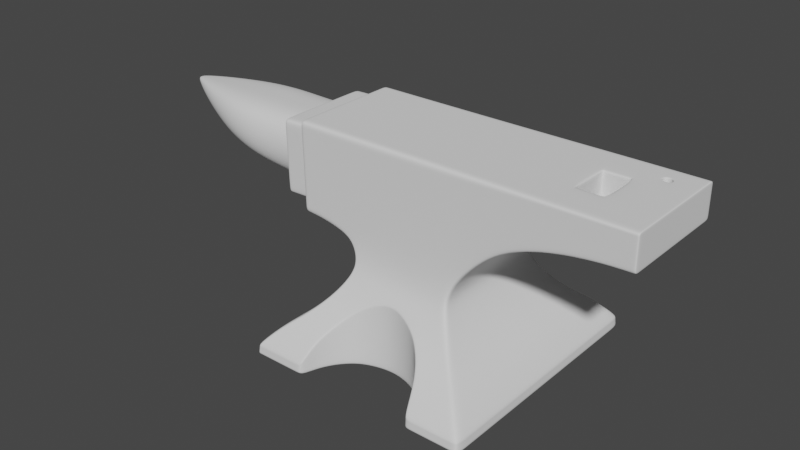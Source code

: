 # Source: ANVIL.blend  (saved by Blender 2.82.7; exported with 4.5.12 LTS)
import bpy
from mathutils import Matrix  # noqa: F401  (used for matrix-valued properties, if any)

bpy.ops.wm.read_factory_settings(use_empty=True)
scene = bpy.context.scene
scene.name = 'Scene'

# ---- collections
col_collection = bpy.data.collections.new('Collection'); scene.collection.children.link(col_collection)

# ---- world
world_world = bpy.data.worlds.new('World'); scene.world = world_world
world_world.use_nodes = True; world_world.node_tree.nodes.clear()
_N = world_world.node_tree.nodes; _L = world_world.node_tree.links
n0 = _N.new('ShaderNodeOutputWorld'); n0.name = 'World Output'; n0.location = (300, 300)
n1 = _N.new('ShaderNodeBackground'); n1.name = 'Background'; n1.location = (10, 300)
n1.inputs[0].default_value = (0.05088, 0.05088, 0.05088, 1.0)
_L.new(n1.outputs[0], n0.inputs[0])
n0.is_active_output = True
world_world.color = (0.05088, 0.05088, 0.05088)
world_world.use_sun_shadow = False
world_world.sun_shadow_jitter_overblur = 0.0

# ---- meshes
me_plane = bpy.data.meshes.new('Plane')
me_plane.from_pydata([(-1.081, -1.201, 0.4269), (1.081, -1.201, 0.4269), (-1.072, -1.192, 0.5403), (1.072, -1.192, 0.5403), (-0.5454, -0.5495, 1.456), (0.5642, -0.5495, 1.488), (0.4801, -0.5778, 1.308), (0.4929, -0.6134, 1.205), (0.5434, -0.6639, 1.103), (0.6104, -0.7309, 1.002), (0.6955, -0.816, 0.9001), (0.8014, -0.9219, 0.7985), (0.9318, -1.052, 0.697), (-0.9318, -1.052, 0.697), (-0.8014, -0.9219, 0.7985), (-0.6955, -0.816, 0.9001), (-0.6104, -0.7309, 1.002), (-0.5434, -0.6639, 1.103), (-0.4929, -0.6134, 1.205), (-0.4789, -0.5778, 1.309), (-1.078, -0.5495, 1.555), (-1.101, -0.5495, 2.392), (-0.7169, -0.5495, 1.507), (-0.8915, -0.5495, 1.542), (-0.7078, -0.5495, 2.392), (-0.8915, -0.5495, 2.392), (2.056, -0.5495, 2.067), (2.056, -0.5495, 2.392), (1.836, -0.5495, 2.06), (1.585, -0.5495, 2.034), (1.334, -0.5495, 1.985), (1.082, -0.5495, 1.905), (0.8313, -0.5495, 1.768), (0.8313, -0.5495, 2.392), (1.082, -0.5495, 2.392), (1.334, -0.5495, 2.392), (1.585, -0.5495, 2.392), (1.836, -0.5495, 2.392), (0.5167, -1.052, 0.4269), (0.4477, -0.9219, 0.4269), (0.3579, -0.816, 0.4269), (0.2422, -0.7309, 0.4269), (6.336e-05, -0.6654, 0.4269), (0.0, -0.6639, 1.103), (-0.3677, -0.816, 0.9001), (0.2422, -0.7309, 1.002), (-0.252, -0.7309, 1.002), (0.3579, -0.816, 0.9001), (-0.252, -0.7309, 0.4269), (-0.4575, -0.9219, 0.7985), (-0.3677, -0.816, 0.4269), (0.4477, -0.9219, 0.7985), (0.5167, -1.052, 0.697), (-0.5265, -1.052, 0.697), (-0.566, -1.201, 0.4269), (-0.5652, -1.192, 0.5401), (0.5562, -1.201, 0.4269), (0.5554, -1.192, 0.5401), (-0.5265, -1.052, 0.4269), (-0.4575, -0.9219, 0.4269), (-1.099, -0.5495, 2.324), (-0.7085, -0.5495, 2.32), (-0.8915, -0.5495, 2.322), (2.056, -0.5495, 2.358), (0.8313, -0.5495, 2.334), (1.082, -0.5495, 2.345), (1.334, -0.5495, 2.351), (1.585, -0.5495, 2.355), (1.836, -0.5495, 2.357), (-1.081, -1.046, 0.4269), (-1.072, -1.038, 0.5403), (-0.5454, -0.4704, 1.456), (0.9318, -0.9181, 0.697), (0.8014, -0.8065, 0.7985), (0.6955, -0.7158, 0.9001), (0.6104, -0.643, 1.002), (0.5434, -0.5857, 1.103), (0.4929, -0.5424, 1.205), (0.4801, -0.5119, 1.308), (-1.078, -0.4704, 1.555), (-1.101, -0.4704, 2.392), (-0.7078, -0.4704, 2.392), (-0.8915, -0.4704, 2.392), (0.8313, -0.4704, 1.768), (1.082, -0.4704, 1.905), (1.334, -0.4704, 1.985), (1.585, -0.4704, 2.034), (1.836, -0.4704, 2.06), (1.081, -1.046, 0.4269), (1.072, -1.038, 0.5403), (0.5642, -0.4704, 1.488), (-0.9318, -0.9181, 0.697), (-0.8014, -0.8065, 0.7985), (-0.6955, -0.7158, 0.9001), (-0.6104, -0.643, 1.002), (-0.5434, -0.5857, 1.103), (-0.4929, -0.5424, 1.205), (-0.4789, -0.5119, 1.309), (-0.7169, -0.4704, 1.507), (-0.8915, -0.4704, 1.542), (2.056, -0.4704, 2.067), (2.056, -0.4704, 2.392), (0.8313, -0.4704, 2.392), (1.082, -0.4704, 2.392), (1.334, -0.4704, 2.392), (1.585, -0.4704, 2.392), (1.836, -0.4704, 2.392), (0.4486, -0.8065, 0.4269), (0.5176, -0.9181, 0.4269), (0.2431, -0.643, 0.4269), (0.3588, -0.7158, 0.4269), (0.557, -1.046, 0.4269), (-0.4567, -0.8065, 0.4269), (-0.3669, -0.7158, 0.4269), (-0.5651, -1.046, 0.4269), (-0.5257, -0.9181, 0.4269), (0.0008947, -0.5869, 0.4269), (-0.2512, -0.643, 0.4269), (2.056, -0.4704, 2.358), (-1.099, -0.4704, 2.324), (-0.716, -0.5495, 1.596), (-0.8915, -0.5495, 1.627), (2.056, -0.5495, 2.115), (-1.08, -0.5495, 1.639), (0.8313, -0.5495, 1.851), (1.082, -0.5495, 1.972), (1.334, -0.5495, 2.042), (1.585, -0.5495, 2.085), (1.836, -0.5495, 2.109), (-1.08, -0.4704, 1.639), (2.056, -0.4704, 2.115), (-1.364, -0.4704, 2.316), (-1.345, -0.4704, 1.632), (-2.998, -0.03309, 2.216), (-3.013, -0.03309, 2.19), (-2.223, -0.4215, 1.8), (-1.147, -0.4704, 2.322), (-1.128, -0.4704, 1.638), (-1.335, -0.4704, 2.317), (-1.316, -0.4704, 1.633), (-1.396, -0.4215, 2.268), (-1.037, -0.5495, 1.552), (-1.055, -0.5495, 2.392), (-1.054, -0.5495, 2.323), (-1.055, -0.4704, 2.392), (-1.037, -0.4704, 1.552), (-1.039, -0.5495, 1.636), (1.081, -0.8735, 0.4269), (1.072, -0.8672, 0.5402), (0.5642, -0.3828, 1.488), (-0.9318, -0.7696, 0.697), (-0.8014, -0.6788, 0.7985), (-0.6955, -0.605, 0.9001), (-0.6104, -0.5457, 1.002), (-0.5434, -0.4991, 1.103), (-0.4929, -0.4639, 1.205), (-0.4789, -0.439, 1.309), (-0.7169, -0.3828, 1.507), (-0.8915, -0.3828, 1.542), (2.056, -0.3828, 2.067), (2.056, -0.3828, 2.392), (0.8313, -0.3828, 2.392), (1.082, -0.3828, 2.392), (1.334, -0.3828, 2.392), (1.585, -0.3828, 2.392), (1.836, -0.3828, 2.392), (0.4495, -0.6788, 0.4269), (0.244, -0.5457, 0.4269), (-0.4557, -0.6788, 0.4269), (-0.5642, -0.8735, 0.4269), (0.001814, -0.5001, 0.4269), (-0.2503, -0.5457, 0.4269), (-1.099, -0.3828, 2.324), (-1.081, -0.8735, 0.4269), (-1.072, -0.8672, 0.5402), (-0.5454, -0.3828, 1.456), (0.9318, -0.7696, 0.697), (0.8014, -0.6788, 0.7985), (0.6955, -0.605, 0.9001), (0.6104, -0.5457, 1.002), (0.5434, -0.4991, 1.103), (0.4929, -0.4639, 1.205), (0.4801, -0.439, 1.308), (-1.078, -0.3828, 1.555), (-1.101, -0.3828, 2.392), (-0.7078, -0.3828, 2.392), (-0.8915, -0.3828, 2.392), (0.8313, -0.3828, 1.768), (1.082, -0.3828, 1.905), (1.334, -0.3828, 1.985), (1.585, -0.3828, 2.034), (1.836, -0.3828, 2.06), (0.5185, -0.7696, 0.4269), (0.3597, -0.605, 0.4269), (0.5579, -0.8735, 0.4269), (-0.366, -0.605, 0.4269), (-0.5248, -0.7696, 0.4269), (2.056, -0.3828, 2.358), (-1.08, -0.3828, 1.639), (2.056, -0.3828, 2.115), (-1.364, -0.3828, 2.316), (-1.345, -0.3828, 1.632), (-1.678, -0.4215, 2.271), (-1.082, -0.5495, 1.691), (-1.04, -0.5495, 1.689), (-1.128, -0.3828, 1.638), (-1.147, -0.3828, 2.322), (-1.316, -0.3828, 1.633), (-1.335, -0.3828, 2.317), (-1.318, -0.4704, 1.685), (-1.13, -0.4704, 1.69), (-1.037, -0.3828, 1.552), (-1.055, -0.3828, 2.392), (-1.097, -0.5495, 2.249), (0.8313, -0.5495, 2.27), (1.082, -0.5495, 2.293), (1.334, -0.5495, 2.307), (1.585, -0.5495, 2.315), (1.836, -0.5495, 2.32), (-1.097, -0.4704, 2.249), (2.056, -0.4704, 2.321), (-0.7093, -0.5495, 2.24), (-0.8915, -0.5495, 2.246), (2.056, -0.5495, 2.321), (-1.362, -0.4704, 2.241), (-1.363, -0.4215, 2.267), (-0.8915, -0.5495, 1.68), (-2.209, -0.4215, 2.276), (-1.145, -0.4704, 2.247), (-1.333, -0.4704, 2.242), (-0.7155, -0.5495, 1.651), (-1.052, -0.5495, 2.248), (2.056, -0.3828, 2.321), (-1.082, -0.4704, 1.691), (-1.346, -0.4704, 1.684), (-1.665, -0.4215, 1.695), (-1.38, -0.4215, 1.682), (-1.346, -0.4215, 1.681), (2.043, -0.5495, 2.392), (2.043, -0.5495, 2.067), (2.043, -0.5495, 2.358), (2.043, -0.4704, 2.067), (2.043, -0.4704, 2.392), (2.043, -0.5495, 2.115), (2.043, -0.3828, 2.392), (2.043, -0.3828, 2.067), (2.043, -0.5495, 2.321), (1.074, -1.194, 0.5148), (-1.074, -1.194, 0.5148), (0.5167, -1.052, 0.6713), (0.3579, -0.816, 0.8744), (0.2422, -0.7309, 0.976), (-0.3677, -0.816, 0.8744), (-0.252, -0.7309, 0.976), (-0.5654, -1.194, 0.5145), (0.5556, -1.194, 0.5145), (2.384e-06, -0.664, 1.078), (0.4477, -0.9219, 0.7729), (-0.5265, -1.052, 0.6713), (-0.4575, -0.9219, 0.7729), (1.074, -1.04, 0.5147), (-1.074, -1.04, 0.5147), (-1.074, -0.8686, 0.5147), (1.074, -0.8686, 0.5147), (-0.5615, -1.052, 0.697), (-0.4925, -0.9219, 0.7985), (-0.4027, -0.816, 0.9001), (-0.2871, -0.7309, 1.002), (-0.601, -1.201, 0.4269), (-0.6002, -1.192, 0.5401), (-0.6002, -1.046, 0.4269), (-0.5992, -0.8735, 0.4269), (-0.6004, -1.194, 0.5145), (0.5964, -1.201, 0.4269), (0.5957, -1.192, 0.5401), (0.557, -1.052, 0.697), (0.488, -0.9219, 0.7985), (0.3982, -0.816, 0.9001), (0.2825, -0.7309, 1.002), (0.5973, -1.046, 0.4269), (0.5982, -0.8735, 0.4269), (0.5958, -1.194, 0.5145), (-1.078, -1.198, 0.4687), (0.5167, -1.052, 0.469), (0.3579, -0.816, 0.469), (0.2422, -0.7309, 0.469), (-0.3677, -0.816, 0.469), (-0.252, -0.7309, 0.469), (0.4477, -0.9219, 0.469), (-0.5265, -1.052, 0.469), (-0.4575, -0.9219, 0.469), (1.078, -1.198, 0.4687), (-0.5657, -1.198, 0.4688), (0.5559, -1.198, 0.4688), (5.943e-05, -0.6653, 0.469), (1.078, -1.043, 0.4687), (-1.078, -1.043, 0.4687), (-1.078, -0.8712, 0.4688), (1.078, -0.8712, 0.4688), (-0.6007, -1.198, 0.4688), (0.5961, -1.198, 0.4688), (0.0, -0.6134, 1.205), (0.0, -0.5778, 1.306), (6.914e-06, -0.5495, 2.312), (0.0, -0.4704, 2.392), (0.0, -0.3828, 2.392), (1.448e-05, -0.5495, 2.225), (0.0, -0.5495, 2.392), (0.002614, -0.6639, 1.122), (-0.8998, -1.052, 0.697), (-0.7693, -0.9219, 0.7985), (-0.6634, -0.816, 0.9001), (-0.5783, -0.7309, 1.002), (-1.049, -1.046, 0.4269), (-1.049, -0.8735, 0.4269), (-1.042, -1.194, 0.5147), (-0.4609, -0.6134, 1.205), (-0.4469, -0.5778, 1.309), (-1.049, -1.201, 0.4269), (-1.04, -1.192, 0.5403), (-0.9996, -1.192, 0.5403), (-1.046, -1.198, 0.4687), (-0.5232, -0.5495, 1.479), (-0.5114, -0.6639, 1.104), (1.02, -1.201, 0.4269), (1.012, -1.192, 0.5403), (1.02, -1.046, 0.4269), (1.021, -0.8735, 0.4269), (1.014, -1.194, 0.5147), (0.5118, -0.5495, 1.524), (0.8768, -1.052, 0.697), (0.7495, -0.9219, 0.7985), (0.6444, -0.816, 0.9001), (0.5577, -0.7309, 1.002), (1.017, -1.198, 0.4687), (0.432, -0.6134, 1.205), (0.421, -0.5778, 1.308), (-1.008, -1.201, 0.4269), (0.4802, -0.6639, 1.106), (-0.4903, -0.5495, 1.513), (-0.8688, -1.052, 0.697), (-0.744, -0.9219, 0.7985), (-0.6396, -0.816, 0.9001), (-0.5517, -0.7309, 1.002), (-1.008, -1.046, 0.4269), (-1.008, -0.8735, 0.4269), (-1.001, -1.194, 0.5147), (-0.4187, -0.6134, 1.205), (-0.408, -0.5778, 1.309), (-1.005, -1.198, 0.4687), (-0.4643, -0.6639, 1.106), (7.73e-05, -0.5495, 1.502), (1.582, -0.1917, 2.392), (1.331, -0.1917, 2.392), (1.582, -0.1917, 2.119), (1.331, -0.1917, 2.119), (1.331, -0.1917, 2.381), (1.582, -0.1917, 2.381), (1.331, -0.1917, 2.126), (1.582, -0.1917, 2.126), (1.574, -0.3828, 2.392), (1.571, -0.1917, 2.392), (1.571, -0.1917, 2.119), (1.571, -0.1917, 2.381), (1.571, -0.1917, 2.126), (1.341, -0.1917, 2.381), (1.341, -0.1917, 2.126), (1.344, -0.3828, 2.392), (1.341, -0.1917, 2.392), (1.341, -0.1917, 2.119), (-1.081, 1.201, 0.4269), (1.081, 1.201, 0.4269), (-1.072, 1.192, 0.5403), (1.072, 1.192, 0.5403), (-0.5454, 0.5495, 1.456), (0.5642, 0.5495, 1.488), (0.4801, 0.5778, 1.308), (0.4929, 0.6134, 1.205), (0.5434, 0.6639, 1.103), (0.6104, 0.7309, 1.002), (0.6955, 0.816, 0.9001), (0.8014, 0.9219, 0.7985), (0.9318, 1.052, 0.697), (-0.9318, 1.052, 0.697), (-0.8014, 0.9219, 0.7985), (-0.6955, 0.816, 0.9001), (-0.6104, 0.7309, 1.002), (-0.5434, 0.6639, 1.103), (-0.4929, 0.6134, 1.205), (-0.4789, 0.5778, 1.309), (-1.078, 0.5495, 1.555), (-1.101, 0.5495, 2.392), (-0.7169, 0.5495, 1.507), (-0.8915, 0.5495, 1.542), (-0.7078, 0.5495, 2.392), (-0.8915, 0.5495, 2.392), (2.056, 0.5495, 2.067), (2.056, 0.5495, 2.392), (1.836, 0.5495, 2.06), (1.585, 0.5495, 2.034), (1.334, 0.5495, 1.985), (1.082, 0.5495, 1.905), (0.8313, 0.5495, 1.768), (0.8313, 0.5495, 2.392), (1.082, 0.5495, 2.392), (1.334, 0.5495, 2.392), (1.585, 0.5495, 2.392), (1.836, 0.5495, 2.392), (-1.081, 0.0, 0.4269), (1.081, 0.0, 0.4269), (-1.072, 0.0, 0.5401), (1.072, 0.0, 0.5401), (-0.5454, 0.0, 1.456), (0.5642, 0.0, 1.488), (-0.9318, 0.0, 0.697), (-0.8014, 0.0, 0.7985), (-0.6955, 0.0, 0.9001), (-0.6104, 0.0, 1.002), (-0.5434, 0.0, 1.103), (-0.4929, 0.0, 1.205), (-0.4789, 0.0, 1.309), (0.9318, 0.0, 0.697), (0.8014, 0.0, 0.7985), (0.6955, 0.0, 0.9001), (0.6104, 0.0, 1.002), (0.5434, 0.0, 1.103), (0.4929, 0.0, 1.205), (0.4801, 0.0, 1.308), (-1.078, 0.0, 1.555), (-1.101, 0.0, 2.392), (-0.7078, 0.0, 2.392), (-0.8915, 0.0, 2.392), (-0.7169, 0.0, 1.507), (-0.8915, 0.0, 1.542), (2.056, 0.0, 2.067), (2.056, 0.0, 2.392), (0.8313, 0.0, 2.392), (1.082, 0.0, 2.392), (1.334, 0.0, 2.392), (1.585, 0.0, 2.392), (1.836, 0.0, 2.392), (0.8313, 0.0, 1.768), (1.082, 0.0, 1.905), (1.334, 0.0, 1.985), (1.585, 0.0, 2.034), (1.836, 0.0, 2.06), (0.5167, 1.052, 0.4269), (0.4477, 0.9219, 0.4269), (0.3579, 0.816, 0.4269), (0.2422, 0.7309, 0.4269), (6.336e-05, 0.6654, 0.4269), (0.0, 0.6639, 1.103), (-0.3677, 0.816, 0.9001), (0.2422, 0.7309, 1.002), (-0.252, 0.7309, 1.002), (0.3579, 0.816, 0.9001), (-0.252, 0.7309, 0.4269), (-0.4575, 0.9219, 0.7985), (-0.3677, 0.816, 0.4269), (0.4477, 0.9219, 0.7985), (0.5167, 1.052, 0.697), (-0.5265, 1.052, 0.697), (-0.566, 1.201, 0.4269), (-0.5652, 1.192, 0.5401), (0.5562, 1.201, 0.4269), (0.5554, 1.192, 0.5401), (-0.5265, 1.052, 0.4269), (-0.4575, 0.9219, 0.4269), (0.5225, 0.0, 0.4269), (0.4535, 0.0, 0.4269), (0.3637, 0.0, 0.4269), (0.248, 0.0, 0.4269), (0.005834, 0.0, 0.4269), (-0.2463, 0.0, 0.4269), (-0.3619, 0.0, 0.4269), (-0.5602, 0.0, 0.4269), (0.562, 0.0, 0.4269), (-0.5207, 0.0, 0.4269), (-0.4517, 0.0, 0.4269), (-1.099, 0.5495, 2.324), (-0.7085, 0.5495, 2.32), (-0.8915, 0.5495, 2.322), (2.056, 0.5495, 2.358), (0.8313, 0.5495, 2.334), (1.082, 0.5495, 2.345), (1.334, 0.5495, 2.351), (1.585, 0.5495, 2.355), (1.836, 0.5495, 2.357), (2.056, 0.0, 2.358), (-1.099, 0.0, 2.324), (-1.081, 1.046, 0.4269), (-1.072, 1.038, 0.5403), (-0.5454, 0.4704, 1.456), (0.9318, 0.9181, 0.697), (0.8014, 0.8065, 0.7985), (0.6955, 0.7158, 0.9001), (0.6104, 0.643, 1.002), (0.5434, 0.5857, 1.103), (0.4929, 0.5424, 1.205), (0.4801, 0.5119, 1.308), (-1.078, 0.4704, 1.555), (-1.101, 0.4704, 2.392), (-0.7078, 0.4704, 2.392), (-0.8915, 0.4704, 2.392), (0.8313, 0.4704, 1.768), (1.082, 0.4704, 1.905), (1.334, 0.4704, 1.985), (1.585, 0.4704, 2.034), (1.836, 0.4704, 2.06), (1.081, 1.046, 0.4269), (1.072, 1.038, 0.5403), (0.5642, 0.4704, 1.488), (-0.9318, 0.9181, 0.697), (-0.8014, 0.8065, 0.7985), (-0.6955, 0.7158, 0.9001), (-0.6104, 0.643, 1.002), (-0.5434, 0.5857, 1.103), (-0.4929, 0.5424, 1.205), (-0.4789, 0.5119, 1.309), (-0.7169, 0.4704, 1.507), (-0.8915, 0.4704, 1.542), (2.056, 0.4704, 2.067), (2.056, 0.4704, 2.392), (0.8313, 0.4704, 2.392), (1.082, 0.4704, 2.392), (1.334, 0.4704, 2.392), (1.585, 0.4704, 2.392), (1.836, 0.4704, 2.392), (0.4486, 0.8065, 0.4269), (0.5176, 0.9181, 0.4269), (0.2431, 0.643, 0.4269), (0.3588, 0.7158, 0.4269), (0.557, 1.046, 0.4269), (-0.4567, 0.8065, 0.4269), (-0.3669, 0.7158, 0.4269), (-0.5651, 1.046, 0.4269), (-0.5257, 0.9181, 0.4269), (0.0008947, 0.5869, 0.4269), (-0.2512, 0.643, 0.4269), (2.056, 0.4704, 2.358), (-1.099, 0.4704, 2.324), (-0.716, 0.5495, 1.596), (-0.8915, 0.5495, 1.627), (2.056, 0.5495, 2.115), (-1.08, 0.5495, 1.639), (0.8313, 0.5495, 1.851), (1.082, 0.5495, 1.972), (1.334, 0.5495, 2.042), (1.585, 0.5495, 2.085), (1.836, 0.5495, 2.109), (2.056, 0.0, 2.115), (-1.08, 0.0, 1.639), (-1.08, 0.4704, 1.639), (2.056, 0.4704, 2.115), (-1.364, 0.0, 2.316), (-1.346, 0.0, 1.681), (-1.364, 0.4704, 2.316), (-1.363, 0.0, 2.267), (-1.345, 0.4704, 1.632), (-1.345, 0.0, 1.632), (-2.998, 0.03309, 2.216), (-3.013, 0.03309, 2.19), (-2.998, 0.0, 2.216), (-2.223, 0.4215, 1.8), (-2.223, 0.0, 1.8), (-1.665, 0.0, 1.695), (-1.678, 0.0, 2.271), (-2.209, 0.0, 2.276), (-1.128, 0.0, 1.638), (-1.147, 0.4704, 2.322), (-1.128, 0.4704, 1.638), (-1.147, 0.0, 2.322), (-1.335, 0.4704, 2.317), (-1.335, 0.0, 2.317), (-1.316, 0.0, 1.633), (-1.316, 0.4704, 1.633), (-1.38, 0.0, 1.682), (-1.396, 0.4215, 2.268), (-1.396, 0.0, 2.268), (-1.037, 0.5495, 1.552), (-1.055, 0.5495, 2.392), (-1.055, 0.0, 2.392), (-1.037, 0.0, 1.552), (-1.054, 0.5495, 2.323), (-1.055, 0.4704, 2.392), (-1.037, 0.4704, 1.552), (-1.039, 0.5495, 1.636), (1.081, 0.8735, 0.4269), (1.072, 0.8672, 0.5402), (0.5642, 0.3828, 1.488), (-0.9318, 0.7696, 0.697), (-0.8014, 0.6788, 0.7985), (-0.6955, 0.605, 0.9001), (-0.6104, 0.5457, 1.002), (-0.5434, 0.4991, 1.103), (-0.4929, 0.4639, 1.205), (-0.4789, 0.439, 1.309), (-0.7169, 0.3828, 1.507), (-0.8915, 0.3828, 1.542), (2.056, 0.3828, 2.067), (2.056, 0.3828, 2.392), (0.8313, 0.3828, 2.392), (1.082, 0.3828, 2.392), (1.334, 0.3828, 2.392), (1.585, 0.3828, 2.392), (1.836, 0.3828, 2.392), (0.4495, 0.6788, 0.4269), (0.244, 0.5457, 0.4269), (-0.4557, 0.6788, 0.4269), (-0.5642, 0.8735, 0.4269), (0.001814, 0.5001, 0.4269), (-0.2503, 0.5457, 0.4269), (-1.099, 0.3828, 2.324), (-1.081, 0.8735, 0.4269), (-1.072, 0.8672, 0.5402), (-0.5454, 0.3828, 1.456), (0.9318, 0.7696, 0.697), (0.8014, 0.6788, 0.7985), (0.6955, 0.605, 0.9001), (0.6104, 0.5457, 1.002), (0.5434, 0.4991, 1.103), (0.4929, 0.4639, 1.205), (0.4801, 0.439, 1.308), (-1.078, 0.3828, 1.555), (-1.101, 0.3828, 2.392), (-0.7078, 0.3828, 2.392), (-0.8915, 0.3828, 2.392), (0.8313, 0.3828, 1.768), (1.082, 0.3828, 1.905), (1.334, 0.3828, 1.985), (1.585, 0.3828, 2.034), (1.836, 0.3828, 2.06), (0.5185, 0.7696, 0.4269), (0.3597, 0.605, 0.4269), (0.5579, 0.8735, 0.4269), (-0.366, 0.605, 0.4269), (-0.5248, 0.7696, 0.4269), (2.056, 0.3828, 2.358), (-1.08, 0.3828, 1.639), (2.056, 0.3828, 2.115), (-1.364, 0.3828, 2.316), (-1.345, 0.3828, 1.632), (-1.678, 0.4215, 2.271), (-1.082, 0.5495, 1.691), (-1.04, 0.5495, 1.689), (-1.128, 0.3828, 1.638), (-1.147, 0.3828, 2.322), (-1.316, 0.3828, 1.633), (-1.335, 0.3828, 2.317), (-1.318, 0.4704, 1.685), (-1.13, 0.4704, 1.69), (-1.037, 0.3828, 1.552), (-1.055, 0.3828, 2.392), (-1.097, 0.5495, 2.249), (0.8313, 0.5495, 2.27), (1.082, 0.5495, 2.293), (1.334, 0.5495, 2.307), (1.585, 0.5495, 2.315), (1.836, 0.5495, 2.32), (2.056, 0.0, 2.321), (-1.097, 0.4704, 2.249), (2.056, 0.4704, 2.321), (-0.7093, 0.5495, 2.24), (-0.8915, 0.5495, 2.246), (2.056, 0.5495, 2.321), (-1.362, 0.4704, 2.241), (-1.363, 0.4215, 2.267), (-0.8915, 0.5495, 1.68), (-2.209, 0.4215, 2.276), (-1.145, 0.4704, 2.247), (-1.333, 0.4704, 2.242), (-0.7155, 0.5495, 1.651), (-1.052, 0.5495, 2.248), (2.056, 0.3828, 2.321), (-1.082, 0.4704, 1.691), (-1.346, 0.4704, 1.684), (-1.665, 0.4215, 1.695), (-1.38, 0.4215, 1.682), (-1.346, 0.4215, 1.681), (-3.013, 0.0, 2.19), (2.043, 0.5495, 2.392), (2.043, 0.5495, 2.067), (2.043, 0.0, 2.392), (2.043, 0.0, 2.067), (2.043, 0.5495, 2.358), (2.043, 0.4704, 2.067), (2.043, 0.4704, 2.392), (2.043, 0.5495, 2.115), (2.043, 0.3828, 2.392), (2.043, 0.3828, 2.067), (2.043, 0.5495, 2.321), (1.074, 1.194, 0.5148), (-1.074, 1.194, 0.5148), (-1.074, 0.0, 0.5145), (1.074, 0.0, 0.5145), (0.5167, 1.052, 0.6713), (0.3579, 0.816, 0.8744), (0.2422, 0.7309, 0.976), (-0.3677, 0.816, 0.8744), (-0.252, 0.7309, 0.976), (-0.5654, 1.194, 0.5145), (0.5556, 1.194, 0.5145), (2.384e-06, 0.664, 1.078), (0.4477, 0.9219, 0.7729), (-0.5265, 1.052, 0.6713), (-0.4575, 0.9219, 0.7729), (1.074, 1.04, 0.5147), (-1.074, 1.04, 0.5147), (-1.074, 0.8686, 0.5147), (1.074, 0.8686, 0.5147), (-0.5615, 1.052, 0.697), (-0.4925, 0.9219, 0.7985), (-0.4027, 0.816, 0.9001), (-0.2871, 0.7309, 1.002), (-0.601, 1.201, 0.4269), (-0.6002, 1.192, 0.5401), (-0.5952, 0.0, 0.4269), (-0.6002, 1.046, 0.4269), (-0.5992, 0.8735, 0.4269), (-0.6004, 1.194, 0.5145), (0.5964, 1.201, 0.4269), (0.5957, 1.192, 0.5401), (0.557, 1.052, 0.697), (0.488, 0.9219, 0.7985), (0.3982, 0.816, 0.9001), (0.2825, 0.7309, 1.002), (0.6022, 0.0, 0.4269), (0.5973, 1.046, 0.4269), (0.5982, 0.8735, 0.4269), (0.5958, 1.194, 0.5145), (-1.078, 1.198, 0.4687), (0.5167, 1.052, 0.469), (0.3579, 0.816, 0.469), (0.2422, 0.7309, 0.469), (-0.3677, 0.816, 0.469), (-0.252, 0.7309, 0.469), (0.4477, 0.9219, 0.469), (-0.5265, 1.052, 0.469), (-0.4575, 0.9219, 0.469), (1.078, 1.198, 0.4687), (-1.078, 0.0, 0.4688), (1.078, 0.0, 0.4688), (-0.5657, 1.198, 0.4688), (0.5559, 1.198, 0.4688), (5.943e-05, 0.6653, 0.469), (1.078, 1.043, 0.4687), (-1.078, 1.043, 0.4687), (-1.078, 0.8712, 0.4688), (1.078, 0.8712, 0.4688), (-0.6007, 1.198, 0.4688), (0.5961, 1.198, 0.4688), (0.0, 0.6134, 1.205), (0.0, 0.5778, 1.306), (0.0, 0.0, 2.392), (6.914e-06, 0.5495, 2.312), (0.0, 0.4704, 2.392), (-1.007, 0.0, 0.4269), (0.0, 0.3828, 2.392), (1.448e-05, 0.5495, 2.225), (0.0, 0.5495, 2.392), (0.002614, 0.6639, 1.122), (-0.8998, 1.052, 0.697), (-0.7693, 0.9219, 0.7985), (-0.6634, 0.816, 0.9001), (-0.5783, 0.7309, 1.002), (-1.049, 1.046, 0.4269), (-1.049, 0.8735, 0.4269), (-1.042, 1.194, 0.5147), (-0.4609, 0.6134, 1.205), (-0.4469, 0.5778, 1.309), (-1.049, 1.201, 0.4269), (-1.04, 1.192, 0.5403), (-1.049, 0.0, 0.4269), (-0.9996, 1.192, 0.5403), (-1.046, 1.198, 0.4687), (-0.5232, 0.5495, 1.479), (-0.5114, 0.6639, 1.104), (1.02, 1.201, 0.4269), (1.012, 1.192, 0.5403), (1.02, 1.046, 0.4269), (1.021, 0.8735, 0.4269), (1.014, 1.194, 0.5147), (0.5118, 0.5495, 1.524), (0.8768, 1.052, 0.697), (0.7495, 0.9219, 0.7985), (0.6444, 0.816, 0.9001), (0.5577, 0.7309, 1.002), (1.021, 0.0, 0.4269), (1.017, 1.198, 0.4687), (0.432, 0.6134, 1.205), (0.421, 0.5778, 1.308), (-1.008, 1.201, 0.4269), (0.4802, 0.6639, 1.106), (-0.4903, 0.5495, 1.513), (-0.8688, 1.052, 0.697), (-0.744, 0.9219, 0.7985), (-0.6396, 0.816, 0.9001), (-0.5517, 0.7309, 1.002), (-1.008, 1.046, 0.4269), (-1.008, 0.8735, 0.4269), (-1.001, 1.194, 0.5147), (-0.4187, 0.6134, 1.205), (-0.408, 0.5778, 1.309), (-1.005, 1.198, 0.4687), (-0.4643, 0.6639, 1.106), (7.73e-05, 0.5495, 1.502), (1.582, 0.1917, 2.392), (1.331, 0.1917, 2.392), (1.334, 0.0, 2.119), (1.585, 0.0, 2.119), (1.582, 0.1917, 2.119), (1.331, 0.1917, 2.119), (1.585, 0.0, 2.381), (1.331, 0.1917, 2.381), (1.334, 0.0, 2.381), (1.582, 0.1917, 2.381), (1.585, 0.0, 2.126), (1.331, 0.1917, 2.126), (1.334, 0.0, 2.126), (1.582, 0.1917, 2.126), (1.574, 0.3828, 2.392), (1.571, 0.1917, 2.392), (1.574, 0.0, 2.119), (1.571, 0.1917, 2.119), (1.571, 0.1917, 2.381), (1.571, 0.1917, 2.126), (1.341, 0.1917, 2.381), (1.341, 0.1917, 2.126), (1.344, 0.3828, 2.392), (1.341, 0.1917, 2.392), (1.344, 0.0, 2.119), (1.341, 0.1917, 2.119), (1.747, 0.3828, 2.392), (1.836, 0.3041, 2.392), (1.747, 0.3041, 2.392), (1.836, 0.3828, 2.291), (1.747, 0.3828, 2.291), (1.836, 0.3041, 2.291), (1.747, 0.3041, 2.291), (1.836, 0.3041, 2.388), (1.836, 0.3041, 2.294), (1.747, 0.3041, 2.294), (1.747, 0.3041, 2.388), (1.747, 0.3828, 2.388), (1.747, 0.3828, 2.294), (1.836, 0.3828, 2.294), (1.836, 0.3828, 2.388)], [], [(263, 148, 89, 260), (261, 70, 174, 262), (269, 55, 53, 264), (264, 53, 49, 265), (265, 49, 44, 266), (266, 44, 46, 267), (267, 46, 43, 308), (316, 317, 19, 18), (70, 2, 13, 91), (91, 13, 14, 92), (92, 14, 15, 93), (93, 15, 16, 94), (94, 16, 17, 95), (95, 17, 18, 96), (96, 18, 19, 97), (19, 4, 71, 97), (145, 141, 20, 79), (322, 4, 19, 317), (119, 60, 21, 80), (143, 142, 21, 60), (221, 306, 303, 61), (61, 24, 25, 62), (71, 4, 22, 98), (98, 22, 23, 99), (242, 238, 27, 101), (243, 239, 26, 122), (124, 32, 31, 125), (125, 31, 30, 126), (30, 29, 127, 126), (127, 29, 28, 128), (161, 305, 304, 102), (102, 33, 34, 103), (103, 34, 35, 104), (105, 36, 37, 106), (190, 444, 445, 191), (188, 442, 443, 189), (187, 441, 442, 188), (149, 413, 441, 187), (197, 488, 435, 160), (185, 430, 431, 186), (199, 550, 659, 232), (212, 581, 429, 184), (182, 427, 413, 149), (181, 426, 427, 182), (180, 425, 426, 181), (179, 424, 425, 180), (178, 423, 424, 179), (177, 422, 423, 178), (176, 421, 422, 177), (148, 411, 421, 176), (245, 683, 434, 159), (260, 89, 3, 247), (283, 38, 56, 293), (257, 51, 47, 250), (249, 52, 51, 257), (259, 49, 53, 258), (258, 53, 55, 254), (332, 331, 11, 10), (330, 325, 3, 12), (331, 330, 12, 11), (253, 46, 44, 252), (334, 324, 1, 291), (251, 45, 43, 256), (333, 332, 10, 9), (250, 47, 45, 251), (252, 44, 49, 259), (338, 333, 9, 8), (192, 166, 469, 468), (193, 167, 471, 470), (194, 192, 468, 476), (195, 168, 478, 474), (196, 169, 475, 477), (167, 170, 472, 471), (166, 193, 470, 469), (170, 171, 473, 472), (168, 196, 477, 478), (171, 195, 474, 473), (270, 114, 54, 268), (327, 787, 409, 147), (232, 659, 488, 197), (36, 67, 68, 37), (34, 65, 66, 35), (33, 64, 65, 34), (307, 33, 102, 304), (238, 240, 63, 27), (221, 61, 62, 222), (81, 304, 305, 185), (231, 143, 60, 213), (219, 213, 60, 119), (229, 138, 131, 224), (223, 220, 118, 63), (263, 694, 411, 148), (693, 262, 174, 410), (324, 326, 88, 1), (271, 169, 114, 270), (48, 50, 113, 117), (59, 58, 115, 112), (42, 48, 117, 116), (39, 40, 110, 107), (41, 42, 116, 109), (58, 54, 114, 115), (50, 59, 112, 113), (56, 38, 108, 111), (40, 41, 109, 110), (38, 39, 107, 108), (239, 241, 100, 26), (3, 89, 72, 12), (12, 72, 73, 11), (11, 73, 74, 10), (10, 74, 75, 9), (9, 75, 76, 8), (8, 76, 77, 7), (7, 77, 78, 6), (78, 90, 5, 6), (142, 144, 80, 21), (307, 24, 61, 303), (24, 81, 82, 25), (63, 118, 101, 27), (5, 90, 83, 32), (32, 83, 84, 31), (31, 84, 85, 30), (29, 86, 87, 28), (164, 105, 106, 165), (162, 103, 104, 163), (161, 102, 103, 162), (64, 303, 306, 214), (244, 242, 101, 160), (157, 98, 99, 158), (175, 71, 98, 157), (172, 119, 80, 184), (211, 145, 79, 183), (156, 97, 71, 175), (155, 96, 97, 156), (154, 95, 96, 155), (153, 94, 95, 154), (152, 93, 94, 153), (151, 92, 93, 152), (150, 91, 92, 151), (174, 70, 91, 150), (26, 100, 130, 122), (183, 79, 129, 198), (79, 20, 123, 129), (141, 146, 123, 20), (22, 120, 121, 23), (159, 434, 550, 199), (215, 125, 126, 216), (214, 124, 125, 215), (436, 753, 305, 161), (246, 243, 122, 223), (130, 199, 232, 220), (208, 573, 554, 200), (207, 139, 132, 201), (237, 555, 559, 201), (121, 226, 204, 146), (227, 567, 562, 133), (137, 210, 209, 139), (129, 233, 210, 137), (140, 578, 566, 202), (202, 566, 567, 227), (198, 129, 137, 205), (172, 489, 571, 206), (219, 119, 136, 228), (205, 137, 139, 207), (206, 571, 573, 208), (228, 136, 138, 229), (132, 234, 237, 201), (225, 557, 578, 140), (185, 305, 753, 430), (23, 121, 146, 141), (158, 99, 145, 211), (25, 82, 144, 142), (222, 62, 143, 231), (186, 431, 581, 212), (62, 25, 142, 143), (99, 23, 141, 145), (82, 186, 212, 144), (433, 158, 211, 582), (139, 209, 234, 132), (555, 237, 236, 576), (136, 206, 208, 138), (568, 205, 207, 574), (119, 172, 206, 136), (551, 198, 205, 568), (565, 235, 135, 564), (576, 236, 235, 565), (129, 123, 203, 233), (146, 204, 203, 123), (557, 225, 200, 554), (574, 207, 201, 559), (138, 208, 200, 131), (564, 135, 134, 679), (100, 159, 199, 130), (428, 183, 198, 551), (272, 254, 55, 269), (410, 174, 150, 414), (414, 150, 151, 415), (415, 151, 152, 416), (416, 152, 153, 417), (417, 153, 154, 418), (418, 154, 155, 419), (419, 155, 156, 420), (156, 175, 412, 420), (582, 211, 183, 428), (489, 172, 184, 429), (412, 175, 157, 432), (432, 157, 158, 433), (682, 244, 160, 435), (33, 307, 303, 64), (436, 161, 162, 437), (437, 162, 163, 353, 438), (818, 358, 355, 808), (439, 352, 164, 165, 440), (716, 475, 169, 271), (220, 232, 197, 118), (261, 248, 2, 70), (326, 327, 147, 88), (117, 113, 195, 171), (112, 115, 196, 168), (116, 117, 171, 170), (107, 110, 193, 166), (109, 116, 170, 167), (115, 114, 169, 196), (113, 112, 168, 195), (111, 108, 192, 194), (110, 109, 167, 193), (108, 107, 166, 192), (241, 245, 159, 100), (89, 148, 176, 72), (72, 176, 177, 73), (73, 177, 178, 74), (74, 178, 179, 75), (75, 179, 180, 76), (76, 180, 181, 77), (77, 181, 182, 78), (182, 149, 90, 78), (144, 212, 184, 80), (217, 127, 128, 218), (81, 185, 186, 82), (118, 197, 160, 101), (90, 149, 187, 83), (83, 187, 188, 84), (84, 188, 189, 85), (86, 190, 191, 87), (130, 220, 223, 122), (679, 134, 133, 562), (226, 222, 231, 204), (237, 225, 140, 236), (210, 228, 229, 209), (233, 219, 228, 210), (235, 202, 227, 135), (236, 140, 202, 235), (135, 227, 133, 134), (120, 230, 226, 121), (240, 246, 223, 63), (64, 214, 215, 65), (65, 215, 216, 66), (67, 217, 218, 68), (209, 229, 224, 234), (339, 230, 120, 322), (233, 203, 213, 219), (204, 231, 213, 203), (218, 128, 243, 246), (230, 221, 222, 226), (200, 225, 224, 131), (225, 237, 234, 224), (68, 218, 246, 240), (87, 191, 245, 241), (440, 165, 244, 682), (165, 106, 242, 244), (28, 87, 241, 239), (37, 68, 240, 238), (191, 445, 683, 245), (128, 28, 239, 243), (106, 37, 238, 242), (287, 48, 42, 294), (46, 253, 256, 43), (296, 282, 248, 261), (299, 292, 254, 272), (740, 297, 262, 693), (298, 741, 694, 263), (286, 252, 259, 290), (284, 250, 251, 285), (285, 251, 256, 294), (325, 328, 247, 3), (287, 253, 252, 286), (289, 258, 254, 292), (290, 259, 258, 289), (283, 249, 257, 288), (288, 257, 250, 284), (52, 249, 255, 57), (295, 260, 247, 291), (296, 261, 262, 297), (298, 263, 260, 295), (349, 299, 272, 346), (756, 716, 271, 345), (346, 272, 269, 320), (345, 271, 270, 344), (344, 270, 268, 337), (316, 18, 17, 323), (343, 267, 308, 350), (342, 266, 267, 343), (341, 265, 266, 342), (340, 264, 265, 341), (320, 269, 264, 340), (57, 255, 281, 274), (111, 194, 280, 279), (56, 111, 279, 273), (194, 476, 726, 280), (43, 45, 278, 308), (45, 47, 277, 278), (293, 56, 273, 300), (51, 52, 275, 276), (52, 57, 274, 275), (47, 51, 276, 277), (255, 293, 300, 281), (337, 268, 299, 349), (147, 298, 295, 88), (69, 296, 297, 173), (88, 295, 291, 1), (39, 288, 284, 40), (38, 283, 288, 39), (59, 290, 289, 58), (58, 289, 292, 54), (48, 287, 286, 50), (41, 285, 294, 42), (40, 284, 285, 41), (50, 286, 290, 59), (147, 409, 741, 298), (408, 173, 297, 740), (268, 54, 292, 299), (69, 0, 282, 296), (253, 287, 294, 256), (328, 334, 291, 247), (249, 283, 293, 255), (329, 351, 302, 336), (335, 336, 302, 301), (335, 301, 308, 338), (0, 318, 321, 282), (2, 319, 309, 13), (13, 309, 310, 14), (14, 310, 311, 15), (15, 311, 312, 16), (16, 312, 323, 17), (347, 316, 323, 350), (69, 313, 318, 0), (173, 314, 313, 69), (248, 315, 319, 2), (408, 772, 314, 173), (282, 321, 315, 248), (301, 302, 348, 347), (348, 339, 322, 317), (347, 348, 317, 316), (7, 335, 338, 8), (7, 6, 336, 335), (5, 329, 336, 6), (281, 300, 334, 328), (274, 281, 328, 325), (279, 280, 327, 326), (273, 279, 326, 324), (280, 726, 787, 327), (308, 278, 333, 338), (278, 277, 332, 333), (300, 273, 324, 334), (276, 275, 330, 331), (275, 274, 325, 330), (277, 276, 331, 332), (301, 347, 350, 308), (318, 337, 349, 321), (319, 320, 340, 309), (309, 340, 341, 310), (310, 341, 342, 311), (311, 342, 343, 312), (312, 343, 350, 323), (313, 344, 337, 318), (314, 345, 344, 313), (315, 346, 320, 319), (772, 756, 345, 314), (321, 349, 346, 315), (4, 322, 120, 22), (124, 329, 5, 32), (24, 307, 304, 81), (306, 221, 230, 339, 351), (214, 306, 351, 329, 124), (302, 351, 339, 348), (368, 353, 163, 367), (822, 362, 354, 809), (359, 816, 809, 354), (364, 359, 354, 362), (361, 352, 357, 363), (352, 439, 812, 357), (438, 353, 356, 814), (363, 357, 359, 364), (357, 812, 816, 359), (814, 356, 358, 818), (365, 363, 364, 366), (368, 361, 363, 365), (366, 364, 362, 369), (830, 369, 362, 822), (352, 361, 360, 164), (36, 105, 104, 35), (444, 190, 189, 443), (67, 36, 35, 66), (86, 29, 30, 85), (105, 164, 360, 367, 163, 104), (127, 217, 216, 126), (190, 86, 85, 189), (217, 67, 66, 216), (808, 355, 369, 830), (358, 366, 369, 355), (353, 368, 365, 356), (356, 365, 366, 358), (361, 368, 367, 360), (709, 706, 510, 588), (707, 708, 614, 491), (715, 710, 461, 463), (710, 711, 457, 461), (711, 712, 452, 457), (712, 713, 454, 452), (713, 760, 451, 454), (768, 388, 389, 769), (491, 512, 383, 372), (512, 513, 384, 383), (513, 514, 385, 384), (514, 515, 386, 385), (515, 516, 387, 386), (516, 517, 388, 387), (517, 518, 389, 388), (389, 518, 492, 374), (585, 500, 390, 579), (775, 769, 389, 374), (540, 501, 391, 479), (583, 479, 391, 580), (662, 480, 754, 758), (480, 481, 395, 394), (492, 519, 392, 374), (519, 520, 393, 392), (686, 522, 397, 680), (687, 543, 396, 681), (545, 546, 401, 402), (546, 547, 400, 401), (400, 547, 548, 399), (548, 549, 398, 399), (601, 523, 755, 757), (523, 524, 404, 403), (524, 525, 405, 404), (526, 527, 407, 406), (630, 631, 445, 444), (628, 629, 443, 442), (627, 628, 442, 441), (589, 627, 441, 413), (637, 600, 435, 488), (625, 626, 431, 430), (639, 673, 659, 550), (652, 624, 429, 581), (622, 589, 413, 427), (621, 622, 427, 426), (620, 621, 426, 425), (619, 620, 425, 424), (618, 619, 424, 423), (617, 618, 423, 422), (616, 617, 422, 421), (588, 616, 421, 411), (689, 599, 434, 683), (706, 691, 373, 510), (731, 743, 464, 446), (703, 696, 455, 459), (695, 703, 459, 460), (705, 704, 461, 457), (704, 700, 463, 461), (785, 380, 381, 784), (783, 382, 373, 778), (784, 381, 382, 783), (699, 698, 452, 454), (788, 739, 371, 777), (697, 702, 451, 453), (786, 379, 380, 785), (696, 697, 453, 455), (698, 705, 457, 452), (792, 378, 379, 786), (632, 468, 469, 606), (633, 470, 471, 607), (634, 476, 468, 632), (635, 474, 478, 608), (636, 477, 475, 609), (607, 471, 472, 610), (606, 469, 470, 633), (610, 472, 473, 611), (608, 478, 477, 636), (611, 473, 474, 635), (717, 714, 462, 535), (780, 587, 409, 787), (673, 637, 488, 659), (406, 407, 487, 486), (404, 405, 485, 484), (403, 404, 484, 483), (759, 755, 523, 403), (680, 397, 482, 684), (662, 663, 481, 480), (502, 625, 757, 755), (672, 653, 479, 583), (660, 540, 479, 653), (670, 665, 556, 572), (664, 482, 539, 661), (709, 588, 411, 694), (693, 410, 614, 708), (777, 371, 509, 779), (718, 717, 535, 609), (456, 538, 534, 458), (467, 533, 536, 466), (450, 537, 538, 456), (447, 528, 531, 448), (449, 530, 537, 450), (466, 536, 535, 462), (458, 534, 533, 467), (464, 532, 529, 446), (448, 531, 530, 449), (446, 529, 528, 447), (681, 396, 521, 685), (373, 382, 493, 510), (382, 381, 494, 493), (381, 380, 495, 494), (380, 379, 496, 495), (379, 378, 497, 496), (378, 377, 498, 497), (377, 376, 499, 498), (499, 376, 375, 511), (580, 391, 501, 584), (759, 754, 480, 394), (394, 395, 503, 502), (482, 397, 522, 539), (375, 402, 504, 511), (402, 401, 505, 504), (401, 400, 506, 505), (399, 398, 508, 507), (604, 832, 605, 527, 526), (602, 603, 525, 524), (601, 602, 524, 523), (483, 654, 758, 754), (688, 600, 522, 686), (597, 598, 520, 519), (615, 597, 519, 492), (612, 624, 501, 540), (651, 623, 500, 585), (596, 615, 492, 518), (595, 596, 518, 517), (594, 595, 517, 516), (593, 594, 516, 515), (592, 593, 515, 514), (591, 592, 514, 513), (590, 591, 513, 512), (614, 590, 512, 491), (396, 543, 553, 521), (623, 638, 552, 500), (500, 552, 544, 390), (579, 390, 544, 586), (392, 393, 542, 541), (599, 639, 550, 434), (655, 656, 547, 546), (654, 655, 546, 545), (436, 601, 757, 753), (690, 664, 543, 687), (553, 661, 673, 639), (648, 640, 554, 573), (647, 641, 558, 575), (678, 641, 559, 555), (542, 586, 644, 667), (668, 560, 562, 567), (570, 575, 649, 650), (552, 570, 650, 674), (577, 642, 566, 578), (642, 668, 567, 566), (638, 645, 570, 552), (612, 646, 571, 489), (660, 669, 569, 540), (645, 647, 575, 570), (646, 648, 573, 571), (669, 670, 572, 569), (558, 641, 678, 675), (666, 577, 578, 557), (625, 430, 753, 757), (393, 579, 586, 542), (598, 651, 585, 520), (395, 580, 584, 503), (663, 672, 583, 481), (626, 652, 581, 431), (481, 583, 580, 395), (520, 585, 579, 393), (503, 584, 652, 626), (433, 582, 651, 598), (575, 558, 675, 649), (555, 576, 677, 678), (569, 572, 648, 646), (568, 574, 647, 645), (540, 569, 646, 612), (551, 568, 645, 638), (565, 564, 563, 676), (576, 565, 676, 677), (552, 674, 643, 544), (586, 544, 643, 644), (557, 554, 640, 666), (574, 559, 641, 647), (572, 556, 640, 648), (564, 679, 561, 563), (521, 553, 639, 599), (428, 551, 638, 623), (719, 715, 463, 700), (410, 414, 590, 614), (414, 415, 591, 590), (415, 416, 592, 591), (416, 417, 593, 592), (417, 418, 594, 593), (418, 419, 595, 594), (419, 420, 596, 595), (596, 420, 412, 615), (582, 428, 623, 651), (489, 429, 624, 612), (412, 432, 597, 615), (432, 433, 598, 597), (682, 435, 600, 688), (403, 483, 754, 759), (436, 437, 602, 601), (437, 438, 807, 603, 602), (818, 808, 811, 817), (439, 440, 833, 834, 832, 604, 806), (716, 718, 609, 475), (661, 539, 637, 673), (707, 491, 372, 692), (779, 509, 587, 780), (538, 611, 635, 534), (533, 608, 636, 536), (537, 610, 611, 538), (528, 606, 633, 531), (530, 607, 610, 537), (536, 636, 609, 535), (534, 635, 608, 533), (532, 634, 632, 529), (531, 633, 607, 530), (529, 632, 606, 528), (685, 521, 599, 689), (510, 493, 616, 588), (493, 494, 617, 616), (494, 495, 618, 617), (495, 496, 619, 618), (496, 497, 620, 619), (497, 498, 621, 620), (498, 499, 622, 621), (622, 499, 511, 589), (584, 501, 624, 652), (657, 658, 549, 548), (502, 503, 626, 625), (539, 522, 600, 637), (511, 504, 627, 589), (504, 505, 628, 627), (505, 506, 629, 628), (507, 508, 631, 630), (553, 543, 664, 661), (679, 562, 560, 561), (667, 644, 672, 663), (678, 677, 577, 666), (650, 649, 670, 669), (674, 650, 669, 660), (676, 563, 668, 642), (677, 676, 642, 577), (563, 561, 560, 668), (541, 542, 667, 671), (684, 482, 664, 690), (483, 484, 655, 654), (484, 485, 656, 655), (486, 487, 658, 657), (649, 675, 665, 670), (793, 775, 541, 671), (674, 660, 653, 643), (644, 643, 653, 672), (658, 690, 687, 549), (671, 667, 663, 662), (640, 556, 665, 666), (666, 665, 675, 678), (487, 684, 690, 658), (508, 685, 689, 631), (440, 682, 688, 605, 833), (605, 688, 686, 527), (398, 681, 685, 508), (407, 680, 684, 487), (631, 689, 683, 445), (549, 687, 681, 398), (527, 686, 680, 407), (735, 744, 450, 456), (454, 451, 702, 699), (746, 707, 692, 730), (749, 719, 700, 742), (740, 693, 708, 747), (748, 709, 694, 741), (734, 738, 705, 698), (732, 733, 697, 696), (733, 744, 702, 697), (778, 373, 691, 781), (735, 734, 698, 699), (737, 742, 700, 704), (738, 737, 704, 705), (731, 736, 703, 695), (736, 732, 696, 703), (460, 465, 701, 695), (745, 739, 691, 706), (746, 747, 708, 707), (748, 745, 706, 709), (803, 800, 719, 749), (756, 799, 718, 716), (800, 773, 715, 719), (799, 798, 717, 718), (798, 791, 714, 717), (768, 776, 387, 388), (797, 804, 760, 713), (796, 797, 713, 712), (795, 796, 712, 711), (794, 795, 711, 710), (773, 794, 710, 715), (465, 721, 729, 701), (532, 727, 728, 634), (464, 720, 727, 532), (634, 728, 726, 476), (451, 760, 725, 453), (453, 725, 724, 455), (743, 750, 720, 464), (459, 723, 722, 460), (460, 722, 721, 465), (455, 724, 723, 459), (701, 729, 750, 743), (791, 803, 749, 714), (587, 509, 745, 748), (490, 613, 747, 746), (509, 371, 739, 745), (447, 448, 732, 736), (446, 447, 736, 731), (467, 466, 737, 738), (466, 462, 742, 737), (456, 458, 734, 735), (449, 450, 744, 733), (448, 449, 733, 732), (458, 467, 738, 734), (587, 748, 741, 409), (408, 740, 747, 613), (714, 749, 742, 462), (490, 746, 730, 370), (699, 702, 744, 735), (781, 691, 739, 788), (695, 701, 743, 731), (782, 790, 752, 805), (789, 751, 752, 790), (789, 792, 760, 751), (370, 730, 774, 770), (372, 383, 761, 771), (383, 384, 762, 761), (384, 385, 763, 762), (385, 386, 764, 763), (386, 387, 776, 764), (801, 804, 776, 768), (490, 370, 770, 765), (613, 490, 765, 766), (692, 372, 771, 767), (408, 613, 766, 772), (730, 692, 767, 774), (751, 801, 802, 752), (802, 769, 775, 793), (801, 768, 769, 802), (377, 378, 792, 789), (377, 789, 790, 376), (375, 376, 790, 782), (729, 781, 788, 750), (721, 778, 781, 729), (727, 779, 780, 728), (720, 777, 779, 727), (728, 780, 787, 726), (760, 792, 786, 725), (725, 786, 785, 724), (750, 788, 777, 720), (723, 784, 783, 722), (722, 783, 778, 721), (724, 785, 784, 723), (751, 760, 804, 801), (770, 774, 803, 791), (771, 761, 794, 773), (761, 762, 795, 794), (762, 763, 796, 795), (763, 764, 797, 796), (764, 776, 804, 797), (765, 770, 791, 798), (766, 765, 798, 799), (767, 771, 773, 800), (772, 766, 799, 756), (774, 767, 800, 803), (374, 392, 541, 775), (545, 402, 375, 782), (394, 502, 755, 759), (758, 805, 793, 671, 662), (654, 545, 782, 805, 758), (752, 802, 793, 805), (829, 828, 603, 807), (822, 809, 810, 823), (819, 810, 809, 816), (825, 823, 810, 819), (821, 824, 815, 806), (806, 815, 812, 439), (438, 814, 813, 807), (824, 825, 819, 815), (815, 819, 816, 812), (814, 818, 817, 813), (826, 827, 825, 824), (829, 826, 824, 821), (827, 831, 823, 825), (830, 822, 823, 831), (806, 604, 820, 821), (406, 405, 525, 526), (444, 443, 629, 630), (486, 485, 405, 406), (507, 506, 400, 399), (526, 525, 603, 828, 820, 604), (548, 547, 656, 657), (630, 629, 506, 507), (657, 656, 485, 486), (808, 830, 831, 811), (817, 811, 831, 827), (807, 813, 826, 829), (813, 817, 827, 826), (821, 820, 828, 829), (836, 838, 837, 835), (841, 840, 837, 838), (845, 844, 836, 835), (840, 845, 835, 837), (844, 841, 838, 836), (832, 834, 842, 843), (843, 842, 841, 844), (833, 605, 846, 839), (839, 846, 845, 840), (605, 832, 843, 846), (846, 843, 844, 845), (834, 833, 839, 842), (842, 839, 840, 841)])
_uv = me_plane.uv_layers.new(name='UVMap')
_uv.uv.foreach_set('vector', [1.0, 0.1517, 1.0, 0.1517, 1.0, 0.07202, 1.0, 0.07202, 0.0, 0.07202, 0.0, 0.07202, 0.0, 0.1517, 0.0, 0.1517, 0.22, 0.0, 0.2364, 0.0, 0.2175, 0.0, 0.1987, 0.0, 0.1987, 0.0, 0.2175, 0.0, 0.2145, 0.0, 0.1927, 0.0, 0.1927, 0.0, 0.2145, 0.0, 0.2356, 0.0, 0.2105, 0.0, 0.2105, 0.0, 0.2356, 0.0, 0.2935, 0.0, 0.2648, 0.0, 0.2648, 0.0, 0.2935, 0.0, 0.5, 0.0, 0.4677, 0.0, 0.03251, 0.0, 0.03504, 0.0, 0.0, 0.0, 0.0, 0.0, 0.0, 0.07202, 0.0, 0.0, 0.0, 0.0, 0.0, 0.07202, 0.0, 0.07202, 0.0, 0.0, 0.0, 0.0, 0.0, 0.07202, 0.0, 0.07202, 0.0, 0.0, 0.0, 0.0, 0.0, 0.07202, 0.0, 0.07202, 0.0, 0.0, 0.0, 0.0, 0.0, 0.07202, 0.0, 0.07202, 0.0, 0.0, 0.0, 0.0, 0.0, 0.07202, 0.0, 0.07202, 0.0, 0.0, 0.0, 0.0, 0.0, 0.07202, 0.0, 0.07202, 0.0, 0.0, 0.0, 0.0, 0.0, 0.07202, 0.0, 0.0, 0.0, 0.0, 0.0, 0.07202, 0.0, 0.07202, 0.0, 0.07202, 0.0, 0.0, 0.0, 0.0, 0.0, 0.07202, 0.02916, 0.0, 0.0, 0.0, 0.0, 0.0, 0.03504, 0.0, 0.0, 0.07202, 0.0, 0.0, 0.0, 0.0, 0.0, 0.07202, 0.0, 0.0, 0.0, 0.0, 0.0, 0.0, 0.0, 0.0, 0.0, 0.0, 0.5, 0.0, 0.5, 0.0, 0.0, 0.0, 0.0, 0.0, 0.0, 0.0, 0.0, 0.0, 0.0, 0.0, 0.0, 0.07202, 0.0, 0.0, 0.0, 0.0, 0.0, 0.07202, 0.0, 0.07202, 0.0, 0.0, 0.0, 0.0, 0.0, 0.07202, 1.0, 0.07202, 1.0, 0.0, 1.0, 0.0, 1.0, 0.07202, 1.0, 0.0, 1.0, 0.0, 1.0, 0.0, 1.0, 0.0, 1.0, 0.0, 1.0, 0.0, 1.0, 0.0, 1.0, 0.0, 1.0, 0.0, 1.0, 0.0, 1.0, 0.0, 1.0, 0.0, 1.0, 0.0, 1.0, 0.0, 1.0, 0.0, 1.0, 0.0, 1.0, 0.0, 1.0, 0.0, 1.0, 0.0, 1.0, 0.0, 1.0, 0.1517, 0.5, 0.1517, 0.5, 0.07202, 1.0, 0.07202, 1.0, 0.07202, 1.0, 0.0, 1.0, 0.0, 1.0, 0.07202, 1.0, 0.07202, 1.0, 0.0, 1.0, 0.0, 1.0, 0.07202, 1.0, 0.07202, 1.0, 0.0, 1.0, 0.0, 1.0, 0.07202, 1.0, 0.1517, 1.0, 0.5, 1.0, 0.5, 1.0, 0.1517, 1.0, 0.1517, 1.0, 0.5, 1.0, 0.5, 1.0, 0.1517, 1.0, 0.1517, 1.0, 0.5, 1.0, 0.5, 1.0, 0.1517, 1.0, 0.1517, 1.0, 0.5, 1.0, 0.5, 1.0, 0.1517, 1.0, 0.1517, 1.0, 0.5, 1.0, 0.5, 1.0, 0.1517, 0.0, 0.1517, 0.0, 0.5, 0.0, 0.5, 0.0, 0.1517, 1.0, 0.1517, 1.0, 0.5, 1.0, 0.5, 1.0, 0.1517, 0.0, 0.1517, 0.0, 0.5, 0.0, 0.5, 0.0, 0.1517, 1.0, 0.1517, 1.0, 0.5, 1.0, 0.5, 1.0, 0.1517, 1.0, 0.1517, 1.0, 0.5, 1.0, 0.5, 1.0, 0.1517, 1.0, 0.1517, 1.0, 0.5, 1.0, 0.5, 1.0, 0.1517, 1.0, 0.1517, 1.0, 0.5, 1.0, 0.5, 1.0, 0.1517, 1.0, 0.1517, 1.0, 0.5, 1.0, 0.5, 1.0, 0.1517, 1.0, 0.1517, 1.0, 0.5, 1.0, 0.5, 1.0, 0.1517, 1.0, 0.1517, 1.0, 0.5, 1.0, 0.5, 1.0, 0.1517, 1.0, 0.1517, 1.0, 0.5, 1.0, 0.5, 1.0, 0.1517, 1.0, 0.1517, 1.0, 0.5, 1.0, 0.5, 1.0, 0.1517, 1.0, 0.07202, 1.0, 0.07202, 1.0, 0.0, 1.0, 0.0, 0.8158, 0.5181, 0.8158, 0.5015, 0.7774, 0.5015, 0.7782, 0.5218, 0.8534, 0.6553, 0.8534, 0.6667, 0.8897, 0.7253, 0.8897, 0.7131, 0.8158, 0.598, 0.8158, 0.6081, 0.8534, 0.6667, 0.8534, 0.6553, 0.1466, 0.6553, 0.1466, 0.6667, 0.1842, 0.6081, 0.1842, 0.598, 0.1842, 0.598, 0.1842, 0.6081, 0.2204, 0.5564, 0.2209, 0.5439, 0.9633, 0.0, 0.9676, 0.0, 1.0, 0.0, 1.0, 0.0, 0.9705, 0.0, 0.972, 0.0, 1.0, 0.0, 1.0, 0.0, 0.9676, 0.0, 0.9705, 0.0, 1.0, 0.0, 1.0, 0.0, 0.0716, 0.7712, 0.0716, 0.7838, 0.1103, 0.7252, 0.1103, 0.7131, 0.972, 0.0, 0.972, 0.0, 1.0, 0.0, 1.0, 0.0, 0.9284, 0.7712, 0.9284, 0.7838, 0.9986, 0.841, 0.9986, 0.8281, 0.9569, 0.0, 0.9633, 0.0, 1.0, 0.0, 1.0, 0.0, 0.8897, 0.7131, 0.8897, 0.7253, 0.9284, 0.7838, 0.9284, 0.7712, 0.1103, 0.7131, 0.1103, 0.7252, 0.1466, 0.6667, 0.1466, 0.6553, 0.9459, 0.0, 0.9569, 0.0, 1.0, 0.0, 1.0, 0.0, 0.8158, 0.5015, 0.8534, 0.5015, 0.8534, 0.5015, 0.8158, 0.5015, 0.8897, 0.5015, 0.9284, 0.5015, 0.9284, 0.5015, 0.8897, 0.5015, 0.7774, 0.5015, 0.8158, 0.5015, 0.8158, 0.5015, 0.7774, 0.5015, 0.1103, 0.5015, 0.1466, 0.5015, 0.1466, 0.5015, 0.1103, 0.5015, 0.1842, 0.5015, 0.2226, 0.5015, 0.2226, 0.5015, 0.1842, 0.5015, 0.9284, 0.5015, 0.9986, 0.5015, 0.9986, 0.5015, 0.9284, 0.5015, 0.8534, 0.5015, 0.8897, 0.5015, 0.8897, 0.5015, 0.8534, 0.5015, -0.00124, 0.5015, 0.0716, 0.5015, 0.0716, 0.5015, -0.00124, 0.5015, 0.1466, 0.5015, 0.1842, 0.5015, 0.1842, 0.5015, 0.1466, 0.5015, 0.0716, 0.5015, 0.1103, 0.5015, 0.1103, 0.5015, 0.0716, 0.5015, 0.2075, 0.4724, 0.2226, 0.5015, 0.2226, 0.5015, 0.2074, 0.4674, 0.9743, 0.1921, 0.9742, 0.5002, 1.0, 0.5, 1.0, 0.1517, 1.0, 0.1517, 1.0, 0.5, 1.0, 0.5, 1.0, 0.1517, 1.0, 0.0, 1.0, 0.0, 1.0, 0.0, 1.0, 0.0, 1.0, 0.0, 1.0, 0.0, 1.0, 0.0, 1.0, 0.0, 1.0, 0.0, 1.0, 0.0, 1.0, 0.0, 1.0, 0.0, 0.5, 0.0, 1.0, 0.0, 1.0, 0.07202, 0.5, 0.07202, 1.0, 0.0, 1.0, 0.0, 1.0, 0.0, 1.0, 0.0, 0.0, 0.0, 0.0, 0.0, 0.0, 0.0, 0.0, 0.0, 0.0, 0.07202, 0.5, 0.07202, 0.5, 0.1517, 0.0, 0.1517, 0.0, 0.0, 0.0, 0.0, 0.0, 0.0, 0.0, 0.0, 0.0, 0.07202, 0.0, 0.0, 0.0, 0.0, 0.0, 0.07202, 0.0, 0.07202, 0.0, 0.07202, 0.0, 0.07202, 0.0, 0.07202, 1.0, 0.0, 1.0, 0.07202, 1.0, 0.07202, 1.0, 0.0, 1.0, 0.1517, 1.0, 0.5, 1.0, 0.5, 1.0, 0.1517, 0.0, 0.5, 0.0, 0.1517, 0.0, 0.1517, 0.0, 0.5, 0.9744, 0.05778, 0.9743, 0.1216, 1.0, 0.07202, 1.0, 0.0, 0.2075, 0.4778, 0.2226, 0.5015, 0.2226, 0.5015, 0.2075, 0.4724, 0.0716, 0.5015, 0.1103, 0.5015, 0.1103, 0.5015, 0.0716, 0.5015, 0.1466, 0.5015, 0.1842, 0.5015, 0.1842, 0.5015, 0.1466, 0.5015, -0.00124, 0.5015, 0.0716, 0.5015, 0.0716, 0.5015, -0.00124, 0.5015, 0.8534, 0.5015, 0.8897, 0.5015, 0.8897, 0.5015, 0.8534, 0.5015, 0.9284, 0.5015, 0.9986, 0.5015, 0.9986, 0.5015, 0.9284, 0.5015, 0.1842, 0.5015, 0.2226, 0.5015, 0.2226, 0.5015, 0.1842, 0.5015, 0.1103, 0.5015, 0.1466, 0.5015, 0.1466, 0.5015, 0.1103, 0.5015, 0.7774, 0.5015, 0.8158, 0.5015, 0.8158, 0.5015, 0.7774, 0.5015, 0.8897, 0.5015, 0.9284, 0.5015, 0.9284, 0.5015, 0.8897, 0.5015, 0.8158, 0.5015, 0.8534, 0.5015, 0.8534, 0.5015, 0.8158, 0.5015, 1.0, 0.0, 1.0, 0.07202, 1.0, 0.07202, 1.0, 0.0, 1.0, 0.0, 1.0, 0.07202, 1.0, 0.07202, 1.0, 0.0, 1.0, 0.0, 1.0, 0.07202, 1.0, 0.07202, 1.0, 0.0, 1.0, 0.0, 1.0, 0.07202, 1.0, 0.07202, 1.0, 0.0, 1.0, 0.0, 1.0, 0.07202, 1.0, 0.07202, 1.0, 0.0, 1.0, 0.0, 1.0, 0.07202, 1.0, 0.07202, 1.0, 0.0, 1.0, 0.0, 1.0, 0.07202, 1.0, 0.07202, 1.0, 0.0, 1.0, 0.0, 1.0, 0.07202, 1.0, 0.07202, 1.0, 0.0, 1.0, 0.07202, 1.0, 0.07202, 1.0, 0.0, 1.0, 0.0, 0.0, 0.0, 0.0, 0.07202, 0.0, 0.07202, 0.0, 0.0, 0.5, 0.0, 0.0, 0.0, 0.0, 0.0, 0.5, 0.0, 0.0, 0.0, 0.0, 0.07202, 0.0, 0.07202, 0.0, 0.0, 1.0, 0.0, 1.0, 0.07202, 1.0, 0.07202, 1.0, 0.0, 1.0, 0.0, 1.0, 0.07202, 1.0, 0.07202, 1.0, 0.0, 1.0, 0.0, 1.0, 0.07202, 1.0, 0.07202, 1.0, 0.0, 1.0, 0.0, 1.0, 0.07202, 1.0, 0.07202, 1.0, 0.0, 1.0, 0.0, 1.0, 0.07202, 1.0, 0.07202, 1.0, 0.0, 1.0, 0.1517, 1.0, 0.07202, 1.0, 0.07202, 1.0, 0.1517, 1.0, 0.1517, 1.0, 0.07202, 1.0, 0.07202, 1.0, 0.1517, 1.0, 0.1517, 1.0, 0.07202, 1.0, 0.07202, 1.0, 0.1517, 1.0, 0.0, 0.5, 0.0, 0.5, 0.0, 1.0, 0.0, 1.0, 0.1517, 1.0, 0.07202, 1.0, 0.07202, 1.0, 0.1517, 0.0, 0.1517, 0.0, 0.07202, 0.0, 0.07202, 0.0, 0.1517, 0.0, 0.1517, 0.0, 0.07202, 0.0, 0.07202, 0.0, 0.1517, 0.0, 0.1517, 0.0, 0.07202, 0.0, 0.07202, 0.0, 0.1517, 0.0, 0.1517, 0.0, 0.07202, 0.0, 0.07202, 0.0, 0.1517, 0.0, 0.1517, 0.0, 0.07202, 0.0, 0.07202, 0.0, 0.1517, 0.0, 0.1517, 0.0, 0.07202, 0.0, 0.07202, 0.0, 0.1517, 0.0, 0.1517, 0.0, 0.07202, 0.0, 0.07202, 0.0, 0.1517, 0.0, 0.1517, 0.0, 0.07202, 0.0, 0.07202, 0.0, 0.1517, 0.0, 0.1517, 0.0, 0.07202, 0.0, 0.07202, 0.0, 0.1517, 0.0, 0.1517, 0.0, 0.07202, 0.0, 0.07202, 0.0, 0.1517, 0.0, 0.1517, 0.0, 0.07202, 0.0, 0.07202, 0.0, 0.1517, 0.0, 0.1517, 0.0, 0.07202, 0.0, 0.07202, 0.0, 0.1517, 1.0, 0.0, 1.0, 0.07202, 1.0, 0.07202, 1.0, 0.0, 0.0, 0.1517, 0.0, 0.07202, 0.0, 0.07202, 0.0, 0.1517, 0.0, 0.07202, 0.0, 0.0, 0.0, 0.0, 0.0, 0.07202, 0.0, 0.0, 0.0, 0.0, 0.0, 0.0, 0.0, 0.0, 0.0, 0.0, 0.0, 0.0, 0.0, 0.0, 0.0, 0.0, 1.0, 0.1517, 1.0, 0.5, 1.0, 0.5, 1.0, 0.1517, 1.0, 0.0, 1.0, 0.0, 1.0, 0.0, 1.0, 0.0, 1.0, 0.0, 1.0, 0.0, 1.0, 0.0, 1.0, 0.0, 1.0, 0.5, 0.5, 0.5, 0.5, 0.1517, 1.0, 0.1517, 1.0, 0.0, 1.0, 0.0, 1.0, 0.0, 1.0, 0.0, 1.0, 0.07202, 1.0, 0.1517, 1.0, 0.1517, 1.0, 0.07202, 0.0, 0.1517, 0.0, 0.5, 0.0, 0.5, 0.0, 0.1517, 0.0, 0.1517, 0.0, 0.07202, 0.0, 0.07202, 0.0, 0.1517, 0.0, 0.1165, 0.0, 0.5, 0.0, 0.5, 0.0, 0.1517, 0.0, 0.0, 0.0, 0.0, 0.0, 0.0, 0.0, 0.0, 0.0, 0.1165, 0.0, 0.5, 0.0, 0.5, 0.0, 0.1165, 0.0, 0.07202, 0.0, 0.07202, 0.0, 0.07202, 0.0, 0.07202, 0.0, 0.07202, 0.0, 0.07202, 0.0, 0.07202, 0.0, 0.07202, 0.0, 0.1165, 0.0, 0.5, 0.0, 0.5, 0.0, 0.1165, 0.0, 0.1165, 0.0, 0.5, 0.0, 0.5, 0.0, 0.1165, 0.0, 0.1517, 0.0, 0.07202, 0.0, 0.07202, 0.0, 0.1517, 0.0, 0.1517, 0.0, 0.5, 0.0, 0.5, 0.0, 0.1517, 0.0, 0.07202, 0.0, 0.07202, 0.0, 0.07202, 0.0, 0.07202, 0.0, 0.1517, 0.0, 0.07202, 0.0, 0.07202, 0.0, 0.1517, 0.0, 0.1517, 0.0, 0.5, 0.0, 0.5, 0.0, 0.1517, 0.0, 0.07202, 0.0, 0.07202, 0.0, 0.07202, 0.0, 0.07202, 0.0, 0.07202, 0.0, 0.07202, 0.0, 0.1165, 0.0, 0.1517, 0.0, 0.1165, 0.0, 0.5, 0.0, 0.5, 0.0, 0.1165, 0.0, 0.1517, 0.5, 0.1517, 0.5, 0.5, 0.0, 0.5, 0.0, 0.0, 0.0, 0.0, 0.0, 0.0, 0.0, 0.0, 0.0, 0.1517, 0.0, 0.07202, 0.0, 0.07202, 0.0, 0.1517, 0.0, 0.0, 0.0, 0.07202, 0.0, 0.07202, 0.0, 0.0, 0.0, 0.0, 0.0, 0.0, 0.0, 0.0, 0.0, 0.0, 0.0, 0.1517, 0.0, 0.5, 0.0, 0.5, 0.0, 0.1517, 0.0, 0.0, 0.0, 0.0, 0.0, 0.0, 0.0, 0.0, 0.0, 0.07202, 0.0, 0.0, 0.0, 0.0, 0.0, 0.07202, 0.0, 0.07202, 0.0, 0.1517, 0.0, 0.1517, 0.0, 0.07202, 0.0, 0.5, 0.0, 0.1517, 0.0, 0.1517, 0.0, 0.5, 0.0, 0.07202, 0.0, 0.07202, 0.0, 0.07202, 0.0, 0.07202, 0.0, 0.5, 0.0, 0.1165, 0.0, 0.1165, 0.0, 0.5, 0.0, 0.07202, 0.0, 0.1517, 0.0, 0.1517, 0.0, 0.07202, 0.0, 0.5, 0.0, 0.1517, 0.0, 0.1517, 0.0, 0.5, 0.0, 0.07202, 0.0, 0.1517, 0.0, 0.1517, 0.0, 0.07202, 0.0, 0.5, 0.0, 0.1517, 0.0, 0.1517, 0.0, 0.5, 0.0, 0.5, 0.0, 0.1165, 0.0, 0.1165, 0.0, 0.5, 0.0, 0.5, 0.0, 0.1165, 0.0, 0.1165, 0.0, 0.5, 0.0, 0.07202, 0.0, 0.0, 0.0, 0.0, 0.0, 0.07202, 0.0, 0.0, 0.0, 0.0, 0.0, 0.0, 0.0, 0.0, 0.0, 0.5, 0.0, 0.1165, 0.0, 0.1517, 0.0, 0.5, 0.0, 0.5, 0.0, 0.1517, 0.0, 0.1517, 0.0, 0.5, 0.0, 0.07202, 0.0, 0.1517, 0.0, 0.1517, 0.0, 0.07202, 0.0, 0.5, 0.0, 0.1165, 0.0, 0.1165, 0.0, 0.5, 1.0, 0.07202, 1.0, 0.1517, 1.0, 0.1517, 1.0, 0.07202, 0.0, 0.5, 0.0, 0.1517, 0.0, 0.1517, 0.0, 0.5, 0.2205, 0.0, 0.2368, 0.0, 0.2364, 0.0, 0.22, 0.0, 0.0, 0.5, 0.0, 0.1517, 0.0, 0.1517, 0.0, 0.5, 0.0, 0.5, 0.0, 0.1517, 0.0, 0.1517, 0.0, 0.5, 0.0, 0.5, 0.0, 0.1517, 0.0, 0.1517, 0.0, 0.5, 0.0, 0.5, 0.0, 0.1517, 0.0, 0.1517, 0.0, 0.5, 0.0, 0.5, 0.0, 0.1517, 0.0, 0.1517, 0.0, 0.5, 0.0, 0.5, 0.0, 0.1517, 0.0, 0.1517, 0.0, 0.5, 0.0, 0.5, 0.0, 0.1517, 0.0, 0.1517, 0.0, 0.5, 0.0, 0.1517, 0.0, 0.1517, 0.0, 0.5, 0.0, 0.5, 0.0, 0.5, 0.0, 0.1517, 0.0, 0.1517, 0.0, 0.5, 0.0, 0.5, 0.0, 0.1517, 0.0, 0.1517, 0.0, 0.5, 0.0, 0.5, 0.0, 0.1517, 0.0, 0.1517, 0.0, 0.5, 0.0, 0.5, 0.0, 0.1517, 0.0, 0.1517, 0.0, 0.5, 1.0, 0.5, 1.0, 0.1517, 1.0, 0.1517, 1.0, 0.5, 1.0, 0.0, 0.5, 0.0, 0.5, 0.0, 1.0, 0.0, 1.0, 0.5, 1.0, 0.1517, 1.0, 0.1517, 1.0, 0.5, 1.0, 0.5, 1.0, 0.1517, 1.0, 0.1517, 1.0, 0.3607, 1.0, 0.5, 1.0, 0.5, 1.0, 0.3607, 1.0, 0.3607, 1.0, 0.5, 1.0, 0.5, 1.0, 0.3607, 1.0, 0.1517, 1.0, 0.1517, 1.0, 0.5, 0.2076, 0.5014, 0.2226, 0.5015, 0.2226, 0.5015, 0.2075, 0.4778, 1.0, 0.07202, 1.0, 0.1517, 1.0, 0.1517, 1.0, 0.07202, 0.0, 0.07202, 0.0, 0.0, 0.0, 0.0, 0.0, 0.07202, 0.9743, 0.1216, 0.9743, 0.1921, 1.0, 0.1517, 1.0, 0.07202, 0.0716, 0.5015, 0.1103, 0.5015, 0.1103, 0.5015, 0.0716, 0.5015, 0.1466, 0.5015, 0.1842, 0.5015, 0.1842, 0.5015, 0.1466, 0.5015, -0.00124, 0.5015, 0.0716, 0.5015, 0.0716, 0.5015, -0.00124, 0.5015, 0.8534, 0.5015, 0.8897, 0.5015, 0.8897, 0.5015, 0.8534, 0.5015, 0.9284, 0.5015, 0.9986, 0.5015, 0.9986, 0.5015, 0.9284, 0.5015, 0.1842, 0.5015, 0.2226, 0.5015, 0.2226, 0.5015, 0.1842, 0.5015, 0.1103, 0.5015, 0.1466, 0.5015, 0.1466, 0.5015, 0.1103, 0.5015, 0.7774, 0.5015, 0.8158, 0.5015, 0.8158, 0.5015, 0.7774, 0.5015, 0.8897, 0.5015, 0.9284, 0.5015, 0.9284, 0.5015, 0.8897, 0.5015, 0.8158, 0.5015, 0.8534, 0.5015, 0.8534, 0.5015, 0.8158, 0.5015, 1.0, 0.07202, 1.0, 0.1517, 1.0, 0.1517, 1.0, 0.07202, 1.0, 0.07202, 1.0, 0.1517, 1.0, 0.1517, 1.0, 0.07202, 1.0, 0.07202, 1.0, 0.1517, 1.0, 0.1517, 1.0, 0.07202, 1.0, 0.07202, 1.0, 0.1517, 1.0, 0.1517, 1.0, 0.07202, 1.0, 0.07202, 1.0, 0.1517, 1.0, 0.1517, 1.0, 0.07202, 1.0, 0.07202, 1.0, 0.1517, 1.0, 0.1517, 1.0, 0.07202, 1.0, 0.07202, 1.0, 0.1517, 1.0, 0.1517, 1.0, 0.07202, 1.0, 0.07202, 1.0, 0.1517, 1.0, 0.1517, 1.0, 0.07202, 1.0, 0.1517, 1.0, 0.1517, 1.0, 0.07202, 1.0, 0.07202, 0.0, 0.07202, 0.0, 0.1517, 0.0, 0.1517, 0.0, 0.07202, 1.0, 0.0, 1.0, 0.0, 1.0, 0.0, 1.0, 0.0, 0.0, 0.07202, 0.0, 0.1517, 0.0, 0.1517, 0.0, 0.07202, 1.0, 0.07202, 1.0, 0.1517, 1.0, 0.1517, 1.0, 0.07202, 1.0, 0.07202, 1.0, 0.1517, 1.0, 0.1517, 1.0, 0.07202, 1.0, 0.07202, 1.0, 0.1517, 1.0, 0.1517, 1.0, 0.07202, 1.0, 0.07202, 1.0, 0.1517, 1.0, 0.1517, 1.0, 0.07202, 1.0, 0.07202, 1.0, 0.1517, 1.0, 0.1517, 1.0, 0.07202, 1.0, 0.07202, 1.0, 0.07202, 1.0, 0.0, 1.0, 0.0, 0.0, 0.5, 0.0, 0.1165, 0.0, 0.1165, 0.0, 0.5, 0.0, 0.0, 0.0, 0.0, 0.0, 0.0, 0.0, 0.0, 0.0, 0.1165, 0.0, 0.1165, 0.0, 0.1165, 0.0, 0.1165, 0.0, 0.07202, 0.0, 0.07202, 0.0, 0.07202, 0.0, 0.07202, 0.0, 0.07202, 0.0, 0.07202, 0.0, 0.07202, 0.0, 0.07202, 0.0, 0.1165, 0.0, 0.1165, 0.0, 0.1165, 0.0, 0.1165, 0.0, 0.1165, 0.0, 0.1165, 0.0, 0.1165, 0.0, 0.1165, 0.0, 0.1165, 0.0, 0.1165, 0.0, 0.1165, 0.0, 0.1165, 0.0, 0.0, 0.0, 0.0, 0.0, 0.0, 0.0, 0.0, 1.0, 0.0, 1.0, 0.0, 1.0, 0.0, 1.0, 0.0, 1.0, 0.0, 1.0, 0.0, 1.0, 0.0, 1.0, 0.0, 1.0, 0.0, 1.0, 0.0, 1.0, 0.0, 1.0, 0.0, 1.0, 0.0, 1.0, 0.0, 1.0, 0.0, 1.0, 0.0, 0.0, 0.07202, 0.0, 0.07202, 0.0, 0.07202, 0.0, 0.07202, 0.07225, 0.0, 0.0, 0.0, 0.0, 0.0, 0.02916, 0.0, 0.0, 0.07202, 0.0, 0.0, 0.0, 0.0, 0.0, 0.07202, 0.0, 0.0, 0.0, 0.0, 0.0, 0.0, 0.0, 0.0, 1.0, 0.0, 1.0, 0.0, 1.0, 0.0, 1.0, 0.0, 0.0, 0.0, 0.0, 0.0, 0.0, 0.0, 0.0, 0.0, 0.0, 0.1517, 0.0, 0.1165, 0.0, 0.07202, 0.0, 0.07202, 0.0, 0.1165, 0.0, 0.1165, 0.0, 0.07202, 0.0, 0.07202, 1.0, 0.0, 1.0, 0.0, 1.0, 0.0, 1.0, 0.0, 1.0, 0.07202, 1.0, 0.1517, 1.0, 0.1517, 1.0, 0.07202, 1.0, 0.5, 1.0, 0.1517, 1.0, 0.1517, 1.0, 0.5, 1.0, 0.1517, 1.0, 0.07202, 1.0, 0.07202, 1.0, 0.1517, 1.0, 0.0, 1.0, 0.07202, 1.0, 0.07202, 1.0, 0.0, 1.0, 0.0, 1.0, 0.0, 1.0, 0.0, 1.0, 0.0, 1.0, 0.1517, 1.0, 0.5, 1.0, 0.5, 1.0, 0.1517, 1.0, 0.0, 1.0, 0.0, 1.0, 0.0, 1.0, 0.0, 1.0, 0.07202, 1.0, 0.0, 1.0, 0.0, 1.0, 0.07202, 0.0716, 0.5222, 0.0716, 0.5015, -0.00124, 0.5015, -0.00124, 0.5226, 0.0716, 0.7838, 0.0716, 0.7712, -0.00124, 0.8281, -0.00124, 0.841, 0.0, 0.07202, 0.0, 0.0, 0.0, 0.0, 0.0, 0.07202, 0.2213, 0.0, 0.2375, 0.0, 0.2368, 0.0, 0.2205, 0.0, 0.0, 0.5, 0.0, 0.1517, 0.0, 0.1517, 0.0, 0.5, 1.0, 0.1517, 1.0, 0.5, 1.0, 0.5, 1.0, 0.1517, 0.1103, 0.5214, 0.1103, 0.7131, 0.1466, 0.6553, 0.1466, 0.5202, 0.8897, 0.5214, 0.8897, 0.7131, 0.9284, 0.7712, 0.9284, 0.5222, 0.9284, 0.5222, 0.9284, 0.7712, 0.9986, 0.8281, 0.9986, 0.5226, 0.972, 0.0, 0.972, 0.0, 1.0, 0.0, 1.0, 0.0, 0.0716, 0.5222, 0.0716, 0.7712, 0.1103, 0.7131, 0.1103, 0.5214, 0.1842, 0.5181, 0.1842, 0.598, 0.2209, 0.5439, 0.2218, 0.5218, 0.1466, 0.5202, 0.1466, 0.6553, 0.1842, 0.598, 0.1842, 0.5181, 0.8158, 0.5181, 0.8158, 0.598, 0.8534, 0.6553, 0.8534, 0.5202, 0.8534, 0.5202, 0.8534, 0.6553, 0.8897, 0.7131, 0.8897, 0.5214, 0.8158, 0.6081, 0.8158, 0.598, 0.7791, 0.5439, 0.7796, 0.5564, 1.0, 0.07202, 1.0, 0.07202, 1.0, 0.0, 1.0, 0.0, 0.0, 0.07202, 0.0, 0.07202, 0.0, 0.1517, 0.0, 0.1517, 1.0, 0.1517, 1.0, 0.1517, 1.0, 0.07202, 1.0, 0.07202, 0.03376, 0.0, 0.2213, 0.0, 0.2205, 0.0, 0.03373, 0.0, 0.03144, 0.5002, 0.2076, 0.5014, 0.2075, 0.4778, 0.03153, 0.2013, 0.03373, 0.0, 0.2205, 0.0, 0.22, 0.0, 0.03372, 0.0, 0.03153, 0.2013, 0.2075, 0.4778, 0.2075, 0.4724, 0.03155, 0.1329, 0.03155, 0.1329, 0.2075, 0.4724, 0.2074, 0.4674, 0.03157, 0.07114, 0.03251, 0.0, 0.0, 0.0, 0.0, 0.0, 0.0315, 0.0, 0.04809, 0.0, 0.2648, 0.0, 0.4677, 0.0, 0.06773, 0.0, 0.04019, 0.0, 0.2105, 0.0, 0.2648, 0.0, 0.04809, 0.0, 0.0358, 0.0, 0.1927, 0.0, 0.2105, 0.0, 0.04019, 0.0, 0.03381, 0.0, 0.1987, 0.0, 0.1927, 0.0, 0.0358, 0.0, 0.03372, 0.0, 0.22, 0.0, 0.1987, 0.0, 0.03381, 0.0, 0.7591, 0.0, 0.7587, 0.0, 0.7774, 0.0, 0.7778, 0.0, 0.7774, 0.5015, 0.7774, 0.5015, 0.7946, 0.4746, 0.7945, 0.4685, 0.7774, 0.5015, 0.7774, 0.5015, 0.7945, 0.4685, 0.7945, 0.4631, 0.7774, 0.5015, 0.7774, 0.5015, 0.7947, 0.5014, 0.7946, 0.4746, 0.5, 0.0, 0.6984, 0.0, 0.7314, 0.0, 0.537, 0.0, 0.6984, 0.0, 0.7573, 0.0, 0.7863, 0.0, 0.7314, 0.0, 0.7579, 0.0, 0.7573, 0.0, 0.7759, 0.0, 0.7766, 0.0, 0.7793, 0.0, 0.7773, 0.0, 0.7989, 0.0, 0.8045, 0.0, 0.7773, 0.0, 0.7591, 0.0, 0.7778, 0.0, 0.7989, 0.0, 0.7573, 0.0, 0.7793, 0.0, 0.8045, 0.0, 0.7863, 0.0, 0.7587, 0.0, 0.7579, 0.0, 0.7766, 0.0, 0.7774, 0.0, 0.03378, 0.0, 0.222, 0.0, 0.2213, 0.0, 0.03376, 0.0, 1.0, 0.1517, 1.0, 0.1517, 1.0, 0.07202, 1.0, 0.07202, 0.0, 0.07202, 0.0, 0.07202, 0.0, 0.1517, 0.0, 0.1517, 1.0, 0.07202, 1.0, 0.07202, 1.0, 0.0, 1.0, 0.0, 0.8534, 0.5015, 0.8534, 0.5202, 0.8897, 0.5214, 0.8897, 0.5015, 0.8158, 0.5015, 0.8158, 0.5181, 0.8534, 0.5202, 0.8534, 0.5015, 0.1466, 0.5015, 0.1466, 0.5202, 0.1842, 0.5181, 0.1842, 0.5015, 0.1842, 0.5015, 0.1842, 0.5181, 0.2218, 0.5218, 0.2226, 0.5015, 0.0716, 0.5015, 0.0716, 0.5222, 0.1103, 0.5214, 0.1103, 0.5015, 0.9284, 0.5015, 0.9284, 0.5222, 0.9986, 0.5226, 0.9986, 0.5015, 0.8897, 0.5015, 0.8897, 0.5214, 0.9284, 0.5222, 0.9284, 0.5015, 0.1103, 0.5015, 0.1103, 0.5214, 0.1466, 0.5202, 0.1466, 0.5015, 1.0, 0.1517, 1.0, 0.5, 1.0, 0.5, 1.0, 0.1517, 0.0, 0.5, 0.0, 0.1517, 0.0, 0.1517, 0.0, 0.5, 0.222, 0.0, 0.2382, 0.0, 0.2375, 0.0, 0.2213, 0.0, 0.0, 0.07202, 0.0, 0.0, 0.0, 0.0, 0.0, 0.07202, 0.0716, 0.7712, 0.0716, 0.5222, -0.00124, 0.5226, -0.00124, 0.8281, 0.972, 0.0, 0.972, 0.0, 1.0, 0.0, 1.0, 0.0, 0.8158, 0.598, 0.8158, 0.5181, 0.7782, 0.5218, 0.7791, 0.5439, 0.942, 0.0, 0.5, 0.0, 0.5, 0.0, 0.9354, 0.0, 0.9383, 0.0, 0.9354, 0.0, 0.5, 0.0, 0.5, 0.0, 0.9383, 0.0, 0.5, 0.0, 0.537, 0.0, 0.9459, 0.0, 0.0, 0.0, 0.01482, 0.0, 0.01487, 0.0, 0.0, 0.0, 0.0, 0.0, 0.01495, 0.0, 0.0172, 0.0, 0.0, 0.0, 0.0, 0.0, 0.0172, 0.0, 0.02, 0.0, 0.0, 0.0, 0.0, 0.0, 0.02, 0.0, 0.02304, 0.0, 0.0, 0.0, 0.0, 0.0, 0.02304, 0.0, 0.02625, 0.0, 0.0, 0.0, 0.0, 0.0, 0.02625, 0.0, 0.02744, 0.0, 0.0, 0.0, 0.07529, 0.0, 0.03251, 0.0, 0.0315, 0.0, 0.07776, 0.0, 0.0, 0.07202, 0.01383, 0.09871, 0.01385, 0.03122, 0.0, 0.0, 0.0, 0.1517, 0.01381, 0.1734, 0.01383, 0.09871, 0.0, 0.07202, 0.0, 0.0, 0.01492, 0.0, 0.01495, 0.0, 0.0, 0.0, 0.0, 0.5, 0.0137, 0.5001, 0.01381, 0.1734, 0.0, 0.1517, 0.0, 0.0, 0.01487, 0.0, 0.01492, 0.0, 0.0, 0.0, 0.5, 0.0, 0.5, 0.0, 0.0776, 0.0, 0.07529, 0.0, 0.0776, 0.0, 0.07225, 0.0, 0.02916, 0.0, 0.03504, 0.0, 0.07529, 0.0, 0.0776, 0.0, 0.03504, 0.0, 0.03251, 0.0, 1.0, 0.0, 0.9383, 0.0, 0.9459, 0.0, 1.0, 0.0, 1.0, 0.0, 1.0, 0.0, 0.9354, 0.0, 0.9383, 0.0, 1.0, 0.0, 0.942, 0.0, 0.9354, 0.0, 1.0, 0.0, 0.7774, 0.0, 0.7766, 0.0, 0.972, 0.0, 0.972, 0.0, 0.7778, 0.0, 0.7774, 0.0, 0.972, 0.0, 0.972, 0.0, 0.7945, 0.4685, 0.7946, 0.4746, 0.9743, 0.1921, 0.9743, 0.1216, 0.7945, 0.4631, 0.7945, 0.4685, 0.9743, 0.1216, 0.9744, 0.05778, 0.7946, 0.4746, 0.7947, 0.5014, 0.9742, 0.5002, 0.9743, 0.1921, 0.537, 0.0, 0.7314, 0.0, 0.9569, 0.0, 0.9459, 0.0, 0.7314, 0.0, 0.7863, 0.0, 0.9633, 0.0, 0.9569, 0.0, 0.7766, 0.0, 0.7759, 0.0, 0.972, 0.0, 0.972, 0.0, 0.8045, 0.0, 0.7989, 0.0, 0.9705, 0.0, 0.9676, 0.0, 0.7989, 0.0, 0.7778, 0.0, 0.972, 0.0, 0.9705, 0.0, 0.7863, 0.0, 0.8045, 0.0, 0.9676, 0.0, 0.9633, 0.0, 0.5, 0.0, 0.07529, 0.0, 0.07776, 0.0, 0.537, 0.0, 0.01482, 0.0, 0.03378, 0.0, 0.03376, 0.0, 0.01487, 0.0, 0.01495, 0.0, 0.03372, 0.0, 0.03381, 0.0, 0.0172, 0.0, 0.0172, 0.0, 0.03381, 0.0, 0.0358, 0.0, 0.02, 0.0, 0.02, 0.0, 0.0358, 0.0, 0.04019, 0.0, 0.02304, 0.0, 0.02304, 0.0, 0.04019, 0.0, 0.04809, 0.0, 0.02625, 0.0, 0.02625, 0.0, 0.04809, 0.0, 0.06773, 0.0, 0.02744, 0.0, 0.01383, 0.09871, 0.03155, 0.1329, 0.03157, 0.07114, 0.01385, 0.03122, 0.01381, 0.1734, 0.03153, 0.2013, 0.03155, 0.1329, 0.01383, 0.09871, 0.01492, 0.0, 0.03373, 0.0, 0.03372, 0.0, 0.01495, 0.0, 0.0137, 0.5001, 0.03144, 0.5002, 0.03153, 0.2013, 0.01381, 0.1734, 0.01487, 0.0, 0.03376, 0.0, 0.03373, 0.0, 0.01492, 0.0, 0.0, 0.0, 0.02916, 0.0, 0.0, 0.0, 0.0, 0.0, 1.0, 0.0, 0.942, 0.0, 1.0, 0.0, 1.0, 0.0, 0.0, 0.0, 0.5, 0.0, 0.5, 0.07202, 0.0, 0.07202, 0.5, 0.0, 0.0, 0.0, 0.0, 0.0, 0.07225, 0.0, 0.5, 0.0, 1.0, 0.0, 0.5, 0.0, 0.5, 0.0, 0.942, 0.0, 1.0, 0.0, 0.5, 0.0, 0.5, 0.0, 0.07225, 0.0, 0.0776, 0.0, 1.0, 0.3607, 1.0, 0.3607, 1.0, 0.1517, 1.0, 0.1517, 1.0, 0.5, 1.0, 0.3607, 1.0, 0.3607, 1.0, 0.5, 1.0, 0.3607, 1.0, 0.5, 1.0, 0.5, 1.0, 0.3607, 1.0, 0.3607, 1.0, 0.3607, 1.0, 0.3607, 1.0, 0.3607, 1.0, 0.3607, 1.0, 0.3607, 1.0, 0.3607, 1.0, 0.3607, 1.0, 0.3607, 1.0, 0.5, 1.0, 0.5, 1.0, 0.3607, 1.0, 0.5, 1.0, 0.3607, 1.0, 0.3607, 1.0, 0.5, 1.0, 0.3607, 1.0, 0.3607, 1.0, 0.3607, 1.0, 0.3607, 1.0, 0.3607, 1.0, 0.5, 1.0, 0.5, 1.0, 0.3607, 1.0, 0.5, 1.0, 0.3607, 1.0, 0.3607, 1.0, 0.5, 1.0, 0.3607, 1.0, 0.3607, 1.0, 0.3607, 1.0, 0.3607, 1.0, 0.3607, 1.0, 0.3607, 1.0, 0.3607, 1.0, 0.3607, 1.0, 0.3607, 1.0, 0.3607, 1.0, 0.3607, 1.0, 0.3607, 1.0, 0.5, 1.0, 0.3607, 1.0, 0.3607, 1.0, 0.5, 1.0, 0.3607, 1.0, 0.3607, 1.0, 0.1517, 1.0, 0.1517, 1.0, 0.0, 1.0, 0.07202, 1.0, 0.07202, 1.0, 0.0, 1.0, 0.5, 1.0, 0.1517, 1.0, 0.1517, 1.0, 0.5, 1.0, 0.0, 1.0, 0.0, 1.0, 0.0, 1.0, 0.0, 1.0, 0.07202, 1.0, 0.0, 1.0, 0.0, 1.0, 0.07202, 1.0, 0.07202, 1.0, 0.1517, 1.0, 0.1517, 1.0, 0.1517, 1.0, 0.1517, 1.0, 0.07202, 1.0, 0.0, 1.0, 0.0, 1.0, 0.0, 1.0, 0.0, 1.0, 0.1517, 1.0, 0.07202, 1.0, 0.07202, 1.0, 0.1517, 1.0, 0.0, 1.0, 0.0, 1.0, 0.0, 1.0, 0.0, 1.0, 0.5, 1.0, 0.3607, 1.0, 0.3607, 1.0, 0.5, 1.0, 0.3607, 1.0, 0.3607, 1.0, 0.3607, 1.0, 0.3607, 1.0, 0.3607, 1.0, 0.3607, 1.0, 0.3607, 1.0, 0.3607, 1.0, 0.3607, 1.0, 0.3607, 1.0, 0.3607, 1.0, 0.3607, 1.0, 0.3607, 1.0, 0.3607, 1.0, 0.1517, 1.0, 0.1517, 1.0, 0.1517, 1.0, 0.07202, 1.0, 0.07202, 1.0, 0.1517, 0.0, 0.07202, 0.0, 0.1517, 0.0, 0.1517, 0.0, 0.07202, 0.22, 0.0, 0.1987, 0.0, 0.2175, 0.0, 0.2364, 0.0, 0.1987, 0.0, 0.1927, 0.0, 0.2145, 0.0, 0.2175, 0.0, 0.1927, 0.0, 0.2105, 0.0, 0.2356, 0.0, 0.2145, 0.0, 0.2105, 0.0, 0.2648, 0.0, 0.2935, 0.0, 0.2356, 0.0, 0.2648, 0.0, 0.4677, 0.0, 0.5, 0.0, 0.2935, 0.0, 0.03251, 0.0, 0.0, 0.0, 0.0, 0.0, 0.03504, 0.0, 0.0, 0.07202, 0.0, 0.07202, 0.0, 0.0, 0.0, 0.0, 0.0, 0.07202, 0.0, 0.07202, 0.0, 0.0, 0.0, 0.0, 0.0, 0.07202, 0.0, 0.07202, 0.0, 0.0, 0.0, 0.0, 0.0, 0.07202, 0.0, 0.07202, 0.0, 0.0, 0.0, 0.0, 0.0, 0.07202, 0.0, 0.07202, 0.0, 0.0, 0.0, 0.0, 0.0, 0.07202, 0.0, 0.07202, 0.0, 0.0, 0.0, 0.0, 0.0, 0.07202, 0.0, 0.07202, 0.0, 0.0, 0.0, 0.0, 0.0, 0.0, 0.0, 0.07202, 0.0, 0.07202, 0.0, 0.0, 0.0, 0.07202, 0.0, 0.07202, 0.0, 0.0, 0.0, 0.0, 0.02916, 0.0, 0.03504, 0.0, 0.0, 0.0, 0.0, 0.0, 0.0, 0.07202, 0.0, 0.07202, 0.0, 0.0, 0.0, 0.0, 0.0, 0.0, 0.0, 0.0, 0.0, 0.0, 0.0, 0.0, 0.0, 0.0, 0.0, 0.0, 0.5, 0.0, 0.5, 0.0, 0.0, 0.0, 0.0, 0.0, 0.0, 0.0, 0.0, 0.0, 0.0, 0.07202, 0.0, 0.07202, 0.0, 0.0, 0.0, 0.0, 0.0, 0.07202, 0.0, 0.07202, 0.0, 0.0, 0.0, 0.0, 1.0, 0.07202, 1.0, 0.07202, 1.0, 0.0, 1.0, 0.0, 1.0, 0.0, 1.0, 0.0, 1.0, 0.0, 1.0, 0.0, 1.0, 0.0, 1.0, 0.0, 1.0, 0.0, 1.0, 0.0, 1.0, 0.0, 1.0, 0.0, 1.0, 0.0, 1.0, 0.0, 1.0, 0.0, 1.0, 0.0, 1.0, 0.0, 1.0, 0.0, 1.0, 0.0, 1.0, 0.0, 1.0, 0.0, 1.0, 0.0, 1.0, 0.1517, 1.0, 0.07202, 0.5, 0.07202, 0.5, 0.1517, 1.0, 0.07202, 1.0, 0.07202, 1.0, 0.0, 1.0, 0.0, 1.0, 0.07202, 1.0, 0.07202, 1.0, 0.0, 1.0, 0.0, 1.0, 0.07202, 1.0, 0.07202, 1.0, 0.0, 1.0, 0.0, 1.0, 0.1517, 1.0, 0.1517, 1.0, 0.5, 1.0, 0.5, 1.0, 0.1517, 1.0, 0.1517, 1.0, 0.5, 1.0, 0.5, 1.0, 0.1517, 1.0, 0.1517, 1.0, 0.5, 1.0, 0.5, 1.0, 0.1517, 1.0, 0.1517, 1.0, 0.5, 1.0, 0.5, 1.0, 0.1517, 1.0, 0.1517, 1.0, 0.5, 1.0, 0.5, 0.0, 0.1517, 0.0, 0.1517, 0.0, 0.5, 0.0, 0.5, 1.0, 0.1517, 1.0, 0.1517, 1.0, 0.5, 1.0, 0.5, 0.0, 0.1517, 0.0, 0.1517, 0.0, 0.5, 0.0, 0.5, 1.0, 0.1517, 1.0, 0.1517, 1.0, 0.5, 1.0, 0.5, 1.0, 0.1517, 1.0, 0.1517, 1.0, 0.5, 1.0, 0.5, 1.0, 0.1517, 1.0, 0.1517, 1.0, 0.5, 1.0, 0.5, 1.0, 0.1517, 1.0, 0.1517, 1.0, 0.5, 1.0, 0.5, 1.0, 0.1517, 1.0, 0.1517, 1.0, 0.5, 1.0, 0.5, 1.0, 0.1517, 1.0, 0.1517, 1.0, 0.5, 1.0, 0.5, 1.0, 0.1517, 1.0, 0.1517, 1.0, 0.5, 1.0, 0.5, 1.0, 0.1517, 1.0, 0.1517, 1.0, 0.5, 1.0, 0.5, 1.0, 0.1517, 1.0, 0.1517, 1.0, 0.5, 1.0, 0.5, 1.0, 0.07202, 1.0, 0.0, 1.0, 0.0, 1.0, 0.07202, 0.8158, 0.5181, 0.7782, 0.5218, 0.7774, 0.5015, 0.8158, 0.5015, 0.8534, 0.6553, 0.8897, 0.7131, 0.8897, 0.7253, 0.8534, 0.6667, 0.8158, 0.598, 0.8534, 0.6553, 0.8534, 0.6667, 0.8158, 0.6081, 0.1466, 0.6553, 0.1842, 0.598, 0.1842, 0.6081, 0.1466, 0.6667, 0.1842, 0.598, 0.2209, 0.5439, 0.2204, 0.5564, 0.1842, 0.6081, 0.9633, 0.0, 1.0, 0.0, 1.0, 0.0, 0.9676, 0.0, 0.9705, 0.0, 1.0, 0.0, 1.0, 0.0, 0.972, 0.0, 0.9676, 0.0, 1.0, 0.0, 1.0, 0.0, 0.9705, 0.0, 0.0716, 0.7712, 0.1103, 0.7131, 0.1103, 0.7252, 0.0716, 0.7838, 0.972, 0.0, 1.0, 0.0, 1.0, 0.0, 0.972, 0.0, 0.9284, 0.7712, 0.9986, 0.8281, 0.9986, 0.841, 0.9284, 0.7838, 0.9569, 0.0, 1.0, 0.0, 1.0, 0.0, 0.9633, 0.0, 0.8897, 0.7131, 0.9284, 0.7712, 0.9284, 0.7838, 0.8897, 0.7253, 0.1103, 0.7131, 0.1466, 0.6553, 0.1466, 0.6667, 0.1103, 0.7252, 0.9459, 0.0, 1.0, 0.0, 1.0, 0.0, 0.9569, 0.0, 0.8158, 0.5015, 0.8158, 0.5015, 0.8534, 0.5015, 0.8534, 0.5015, 0.8897, 0.5015, 0.8897, 0.5015, 0.9284, 0.5015, 0.9284, 0.5015, 0.7774, 0.5015, 0.7774, 0.5015, 0.8158, 0.5015, 0.8158, 0.5015, 0.1103, 0.5015, 0.1103, 0.5015, 0.1466, 0.5015, 0.1466, 0.5015, 0.1842, 0.5015, 0.1842, 0.5015, 0.2226, 0.5015, 0.2226, 0.5015, 0.9284, 0.5015, 0.9284, 0.5015, 0.9986, 0.5015, 0.9986, 0.5015, 0.8534, 0.5015, 0.8534, 0.5015, 0.8897, 0.5015, 0.8897, 0.5015, -0.00124, 0.5015, -0.00124, 0.5015, 0.0716, 0.5015, 0.0716, 0.5015, 0.1466, 0.5015, 0.1466, 0.5015, 0.1842, 0.5015, 0.1842, 0.5015, 0.0716, 0.5015, 0.0716, 0.5015, 0.1103, 0.5015, 0.1103, 0.5015, 0.2075, 0.4724, 0.2074, 0.4674, 0.2226, 0.5015, 0.2226, 0.5015, 0.9743, 0.1921, 1.0, 0.1517, 1.0, 0.5, 0.9742, 0.5002, 1.0, 0.1517, 1.0, 0.1517, 1.0, 0.5, 1.0, 0.5, 1.0, 0.0, 1.0, 0.0, 1.0, 0.0, 1.0, 0.0, 1.0, 0.0, 1.0, 0.0, 1.0, 0.0, 1.0, 0.0, 1.0, 0.0, 1.0, 0.0, 1.0, 0.0, 1.0, 0.0, 0.5, 0.0, 0.5, 0.07202, 1.0, 0.07202, 1.0, 0.0, 1.0, 0.0, 1.0, 0.0, 1.0, 0.0, 1.0, 0.0, 0.0, 0.0, 0.0, 0.0, 0.0, 0.0, 0.0, 0.0, 0.0, 0.07202, 0.0, 0.1517, 0.5, 0.1517, 0.5, 0.07202, 0.0, 0.0, 0.0, 0.0, 0.0, 0.0, 0.0, 0.0, 0.0, 0.07202, 0.0, 0.07202, 0.0, 0.0, 0.0, 0.0, 0.0, 0.07202, 0.0, 0.07202, 0.0, 0.07202, 0.0, 0.07202, 1.0, 0.0, 1.0, 0.0, 1.0, 0.07202, 1.0, 0.07202, 1.0, 0.1517, 1.0, 0.1517, 1.0, 0.5, 1.0, 0.5, 0.0, 0.5, 0.0, 0.5, 0.0, 0.1517, 0.0, 0.1517, 0.9744, 0.05778, 1.0, 0.0, 1.0, 0.07202, 0.9743, 0.1216, 0.2075, 0.4778, 0.2075, 0.4724, 0.2226, 0.5015, 0.2226, 0.5015, 0.0716, 0.5015, 0.0716, 0.5015, 0.1103, 0.5015, 0.1103, 0.5015, 0.1466, 0.5015, 0.1466, 0.5015, 0.1842, 0.5015, 0.1842, 0.5015, -0.00124, 0.5015, -0.00124, 0.5015, 0.0716, 0.5015, 0.0716, 0.5015, 0.8534, 0.5015, 0.8534, 0.5015, 0.8897, 0.5015, 0.8897, 0.5015, 0.9284, 0.5015, 0.9284, 0.5015, 0.9986, 0.5015, 0.9986, 0.5015, 0.1842, 0.5015, 0.1842, 0.5015, 0.2226, 0.5015, 0.2226, 0.5015, 0.1103, 0.5015, 0.1103, 0.5015, 0.1466, 0.5015, 0.1466, 0.5015, 0.7774, 0.5015, 0.7774, 0.5015, 0.8158, 0.5015, 0.8158, 0.5015, 0.8897, 0.5015, 0.8897, 0.5015, 0.9284, 0.5015, 0.9284, 0.5015, 0.8158, 0.5015, 0.8158, 0.5015, 0.8534, 0.5015, 0.8534, 0.5015, 1.0, 0.0, 1.0, 0.0, 1.0, 0.07202, 1.0, 0.07202, 1.0, 0.0, 1.0, 0.0, 1.0, 0.07202, 1.0, 0.07202, 1.0, 0.0, 1.0, 0.0, 1.0, 0.07202, 1.0, 0.07202, 1.0, 0.0, 1.0, 0.0, 1.0, 0.07202, 1.0, 0.07202, 1.0, 0.0, 1.0, 0.0, 1.0, 0.07202, 1.0, 0.07202, 1.0, 0.0, 1.0, 0.0, 1.0, 0.07202, 1.0, 0.07202, 1.0, 0.0, 1.0, 0.0, 1.0, 0.07202, 1.0, 0.07202, 1.0, 0.0, 1.0, 0.0, 1.0, 0.07202, 1.0, 0.07202, 1.0, 0.07202, 1.0, 0.0, 1.0, 0.0, 1.0, 0.07202, 0.0, 0.0, 0.0, 0.0, 0.0, 0.07202, 0.0, 0.07202, 0.5, 0.0, 0.5, 0.0, 0.0, 0.0, 0.0, 0.0, 0.0, 0.0, 0.0, 0.0, 0.0, 0.07202, 0.0, 0.07202, 1.0, 0.0, 1.0, 0.0, 1.0, 0.07202, 1.0, 0.07202, 1.0, 0.0, 1.0, 0.0, 1.0, 0.07202, 1.0, 0.07202, 1.0, 0.0, 1.0, 0.0, 1.0, 0.07202, 1.0, 0.07202, 1.0, 0.0, 1.0, 0.0, 1.0, 0.07202, 1.0, 0.07202, 1.0, 0.0, 1.0, 0.0, 1.0, 0.07202, 1.0, 0.07202, 1.0, 0.1517, 1.0, 0.1517, 1.0, 0.1517, 1.0, 0.07202, 1.0, 0.07202, 1.0, 0.1517, 1.0, 0.1517, 1.0, 0.07202, 1.0, 0.07202, 1.0, 0.1517, 1.0, 0.1517, 1.0, 0.07202, 1.0, 0.07202, 1.0, 0.0, 1.0, 0.0, 0.5, 0.0, 0.5, 0.0, 1.0, 0.1517, 1.0, 0.1517, 1.0, 0.07202, 1.0, 0.07202, 0.0, 0.1517, 0.0, 0.1517, 0.0, 0.07202, 0.0, 0.07202, 0.0, 0.1517, 0.0, 0.1517, 0.0, 0.07202, 0.0, 0.07202, 0.0, 0.1517, 0.0, 0.1517, 0.0, 0.07202, 0.0, 0.07202, 0.0, 0.1517, 0.0, 0.1517, 0.0, 0.07202, 0.0, 0.07202, 0.0, 0.1517, 0.0, 0.1517, 0.0, 0.07202, 0.0, 0.07202, 0.0, 0.1517, 0.0, 0.1517, 0.0, 0.07202, 0.0, 0.07202, 0.0, 0.1517, 0.0, 0.1517, 0.0, 0.07202, 0.0, 0.07202, 0.0, 0.1517, 0.0, 0.1517, 0.0, 0.07202, 0.0, 0.07202, 0.0, 0.1517, 0.0, 0.1517, 0.0, 0.07202, 0.0, 0.07202, 0.0, 0.1517, 0.0, 0.1517, 0.0, 0.07202, 0.0, 0.07202, 0.0, 0.1517, 0.0, 0.1517, 0.0, 0.07202, 0.0, 0.07202, 0.0, 0.1517, 0.0, 0.1517, 0.0, 0.07202, 0.0, 0.07202, 1.0, 0.0, 1.0, 0.0, 1.0, 0.07202, 1.0, 0.07202, 0.0, 0.1517, 0.0, 0.1517, 0.0, 0.07202, 0.0, 0.07202, 0.0, 0.07202, 0.0, 0.07202, 0.0, 0.0, 0.0, 0.0, 0.0, 0.0, 0.0, 0.0, 0.0, 0.0, 0.0, 0.0, 0.0, 0.0, 0.0, 0.0, 0.0, 0.0, 0.0, 0.0, 1.0, 0.1517, 1.0, 0.1517, 1.0, 0.5, 1.0, 0.5, 1.0, 0.0, 1.0, 0.0, 1.0, 0.0, 1.0, 0.0, 1.0, 0.0, 1.0, 0.0, 1.0, 0.0, 1.0, 0.0, 1.0, 0.5, 1.0, 0.1517, 0.5, 0.1517, 0.5, 0.5, 1.0, 0.0, 1.0, 0.0, 1.0, 0.0, 1.0, 0.0, 1.0, 0.07202, 1.0, 0.07202, 1.0, 0.1517, 1.0, 0.1517, 0.0, 0.1517, 0.0, 0.1517, 0.0, 0.5, 0.0, 0.5, 0.0, 0.1517, 0.0, 0.1517, 0.0, 0.07202, 0.0, 0.07202, 0.0, 0.1165, 0.0, 0.1517, 0.0, 0.5, 0.0, 0.5, 0.0, 0.0, 0.0, 0.0, 0.0, 0.0, 0.0, 0.0, 0.0, 0.1165, 0.0, 0.1165, 0.0, 0.5, 0.0, 0.5, 0.0, 0.07202, 0.0, 0.07202, 0.0, 0.07202, 0.0, 0.07202, 0.0, 0.07202, 0.0, 0.07202, 0.0, 0.07202, 0.0, 0.07202, 0.0, 0.1165, 0.0, 0.1165, 0.0, 0.5, 0.0, 0.5, 0.0, 0.1165, 0.0, 0.1165, 0.0, 0.5, 0.0, 0.5, 0.0, 0.1517, 0.0, 0.1517, 0.0, 0.07202, 0.0, 0.07202, 0.0, 0.1517, 0.0, 0.1517, 0.0, 0.5, 0.0, 0.5, 0.0, 0.07202, 0.0, 0.07202, 0.0, 0.07202, 0.0, 0.07202, 0.0, 0.1517, 0.0, 0.1517, 0.0, 0.07202, 0.0, 0.07202, 0.0, 0.1517, 0.0, 0.1517, 0.0, 0.5, 0.0, 0.5, 0.0, 0.07202, 0.0, 0.07202, 0.0, 0.07202, 0.0, 0.07202, 0.0, 0.07202, 0.0, 0.1517, 0.0, 0.1165, 0.0, 0.07202, 0.0, 0.1165, 0.0, 0.1165, 0.0, 0.5, 0.0, 0.5, 0.0, 0.1517, 0.0, 0.5, 0.5, 0.5, 0.5, 0.1517, 0.0, 0.0, 0.0, 0.0, 0.0, 0.0, 0.0, 0.0, 0.0, 0.1517, 0.0, 0.1517, 0.0, 0.07202, 0.0, 0.07202, 0.0, 0.0, 0.0, 0.0, 0.0, 0.07202, 0.0, 0.07202, 0.0, 0.0, 0.0, 0.0, 0.0, 0.0, 0.0, 0.0, 0.0, 0.1517, 0.0, 0.1517, 0.0, 0.5, 0.0, 0.5, 0.0, 0.0, 0.0, 0.0, 0.0, 0.0, 0.0, 0.0, 0.0, 0.07202, 0.0, 0.07202, 0.0, 0.0, 0.0, 0.0, 0.0, 0.07202, 0.0, 0.07202, 0.0, 0.1517, 0.0, 0.1517, 0.0, 0.5, 0.0, 0.5, 0.0, 0.1517, 0.0, 0.1517, 0.0, 0.07202, 0.0, 0.07202, 0.0, 0.07202, 0.0, 0.07202, 0.0, 0.5, 0.0, 0.5, 0.0, 0.1165, 0.0, 0.1165, 0.0, 0.07202, 0.0, 0.07202, 0.0, 0.1517, 0.0, 0.1517, 0.0, 0.5, 0.0, 0.5, 0.0, 0.1517, 0.0, 0.1517, 0.0, 0.07202, 0.0, 0.07202, 0.0, 0.1517, 0.0, 0.1517, 0.0, 0.5, 0.0, 0.5, 0.0, 0.1517, 0.0, 0.1517, 0.0, 0.5, 0.0, 0.5, 0.0, 0.1165, 0.0, 0.1165, 0.0, 0.5, 0.0, 0.5, 0.0, 0.1165, 0.0, 0.1165, 0.0, 0.07202, 0.0, 0.07202, 0.0, 0.0, 0.0, 0.0, 0.0, 0.0, 0.0, 0.0, 0.0, 0.0, 0.0, 0.0, 0.0, 0.5, 0.0, 0.5, 0.0, 0.1517, 0.0, 0.1165, 0.0, 0.5, 0.0, 0.5, 0.0, 0.1517, 0.0, 0.1517, 0.0, 0.07202, 0.0, 0.07202, 0.0, 0.1517, 0.0, 0.1517, 0.0, 0.5, 0.0, 0.5, 0.0, 0.1165, 0.0, 0.1165, 1.0, 0.07202, 1.0, 0.07202, 1.0, 0.1517, 1.0, 0.1517, 0.0, 0.5, 0.0, 0.5, 0.0, 0.1517, 0.0, 0.1517, 0.2205, 0.0, 0.22, 0.0, 0.2364, 0.0, 0.2368, 0.0, 0.0, 0.5, 0.0, 0.5, 0.0, 0.1517, 0.0, 0.1517, 0.0, 0.5, 0.0, 0.5, 0.0, 0.1517, 0.0, 0.1517, 0.0, 0.5, 0.0, 0.5, 0.0, 0.1517, 0.0, 0.1517, 0.0, 0.5, 0.0, 0.5, 0.0, 0.1517, 0.0, 0.1517, 0.0, 0.5, 0.0, 0.5, 0.0, 0.1517, 0.0, 0.1517, 0.0, 0.5, 0.0, 0.5, 0.0, 0.1517, 0.0, 0.1517, 0.0, 0.5, 0.0, 0.5, 0.0, 0.1517, 0.0, 0.1517, 0.0, 0.1517, 0.0, 0.5, 0.0, 0.5, 0.0, 0.1517, 0.0, 0.5, 0.0, 0.5, 0.0, 0.1517, 0.0, 0.1517, 0.0, 0.5, 0.0, 0.5, 0.0, 0.1517, 0.0, 0.1517, 0.0, 0.5, 0.0, 0.5, 0.0, 0.1517, 0.0, 0.1517, 0.0, 0.5, 0.0, 0.5, 0.0, 0.1517, 0.0, 0.1517, 1.0, 0.5, 1.0, 0.5, 1.0, 0.1517, 1.0, 0.1517, 1.0, 0.0, 1.0, 0.0, 0.5, 0.0, 0.5, 0.0, 1.0, 0.5, 1.0, 0.5, 1.0, 0.1517, 1.0, 0.1517, 1.0, 0.5, 1.0, 0.5, 1.0, 0.3607, 1.0, 0.1517, 1.0, 0.1517, 1.0, 0.5, 1.0, 0.5, 1.0, 0.3607, 1.0, 0.3607, 1.0, 0.5, 1.0, 0.5, 1.0, 0.2233, 1.0, 0.2262, 1.0, 0.1517, 1.0, 0.1517, 1.0, 0.3607, 0.2076, 0.5014, 0.2075, 0.4778, 0.2226, 0.5015, 0.2226, 0.5015, 1.0, 0.07202, 1.0, 0.07202, 1.0, 0.1517, 1.0, 0.1517, 0.0, 0.07202, 0.0, 0.07202, 0.0, 0.0, 0.0, 0.0, 0.9743, 0.1216, 1.0, 0.07202, 1.0, 0.1517, 0.9743, 0.1921, 0.0716, 0.5015, 0.0716, 0.5015, 0.1103, 0.5015, 0.1103, 0.5015, 0.1466, 0.5015, 0.1466, 0.5015, 0.1842, 0.5015, 0.1842, 0.5015, -0.00124, 0.5015, -0.00124, 0.5015, 0.0716, 0.5015, 0.0716, 0.5015, 0.8534, 0.5015, 0.8534, 0.5015, 0.8897, 0.5015, 0.8897, 0.5015, 0.9284, 0.5015, 0.9284, 0.5015, 0.9986, 0.5015, 0.9986, 0.5015, 0.1842, 0.5015, 0.1842, 0.5015, 0.2226, 0.5015, 0.2226, 0.5015, 0.1103, 0.5015, 0.1103, 0.5015, 0.1466, 0.5015, 0.1466, 0.5015, 0.7774, 0.5015, 0.7774, 0.5015, 0.8158, 0.5015, 0.8158, 0.5015, 0.8897, 0.5015, 0.8897, 0.5015, 0.9284, 0.5015, 0.9284, 0.5015, 0.8158, 0.5015, 0.8158, 0.5015, 0.8534, 0.5015, 0.8534, 0.5015, 1.0, 0.07202, 1.0, 0.07202, 1.0, 0.1517, 1.0, 0.1517, 1.0, 0.07202, 1.0, 0.07202, 1.0, 0.1517, 1.0, 0.1517, 1.0, 0.07202, 1.0, 0.07202, 1.0, 0.1517, 1.0, 0.1517, 1.0, 0.07202, 1.0, 0.07202, 1.0, 0.1517, 1.0, 0.1517, 1.0, 0.07202, 1.0, 0.07202, 1.0, 0.1517, 1.0, 0.1517, 1.0, 0.07202, 1.0, 0.07202, 1.0, 0.1517, 1.0, 0.1517, 1.0, 0.07202, 1.0, 0.07202, 1.0, 0.1517, 1.0, 0.1517, 1.0, 0.07202, 1.0, 0.07202, 1.0, 0.1517, 1.0, 0.1517, 1.0, 0.1517, 1.0, 0.07202, 1.0, 0.07202, 1.0, 0.1517, 0.0, 0.07202, 0.0, 0.07202, 0.0, 0.1517, 0.0, 0.1517, 1.0, 0.0, 1.0, 0.0, 1.0, 0.0, 1.0, 0.0, 0.0, 0.07202, 0.0, 0.07202, 0.0, 0.1517, 0.0, 0.1517, 1.0, 0.07202, 1.0, 0.07202, 1.0, 0.1517, 1.0, 0.1517, 1.0, 0.07202, 1.0, 0.07202, 1.0, 0.1517, 1.0, 0.1517, 1.0, 0.07202, 1.0, 0.07202, 1.0, 0.1517, 1.0, 0.1517, 1.0, 0.07202, 1.0, 0.07202, 1.0, 0.1517, 1.0, 0.1517, 1.0, 0.07202, 1.0, 0.07202, 1.0, 0.1517, 1.0, 0.1517, 1.0, 0.07202, 1.0, 0.0, 1.0, 0.0, 1.0, 0.07202, 0.0, 0.5, 0.0, 0.5, 0.0, 0.1165, 0.0, 0.1165, 0.0, 0.0, 0.0, 0.0, 0.0, 0.0, 0.0, 0.0, 0.0, 0.1165, 0.0, 0.1165, 0.0, 0.1165, 0.0, 0.1165, 0.0, 0.07202, 0.0, 0.07202, 0.0, 0.07202, 0.0, 0.07202, 0.0, 0.07202, 0.0, 0.07202, 0.0, 0.07202, 0.0, 0.07202, 0.0, 0.1165, 0.0, 0.1165, 0.0, 0.1165, 0.0, 0.1165, 0.0, 0.1165, 0.0, 0.1165, 0.0, 0.1165, 0.0, 0.1165, 0.0, 0.1165, 0.0, 0.1165, 0.0, 0.1165, 0.0, 0.1165, 0.0, 0.0, 0.0, 0.0, 0.0, 0.0, 0.0, 0.0, 1.0, 0.0, 1.0, 0.0, 1.0, 0.0, 1.0, 0.0, 1.0, 0.0, 1.0, 0.0, 1.0, 0.0, 1.0, 0.0, 1.0, 0.0, 1.0, 0.0, 1.0, 0.0, 1.0, 0.0, 1.0, 0.0, 1.0, 0.0, 1.0, 0.0, 1.0, 0.0, 0.0, 0.07202, 0.0, 0.07202, 0.0, 0.07202, 0.0, 0.07202, 0.07225, 0.0, 0.02916, 0.0, 0.0, 0.0, 0.0, 0.0, 0.0, 0.07202, 0.0, 0.07202, 0.0, 0.0, 0.0, 0.0, 0.0, 0.0, 0.0, 0.0, 0.0, 0.0, 0.0, 0.0, 1.0, 0.0, 1.0, 0.0, 1.0, 0.0, 1.0, 0.0, 0.0, 0.0, 0.0, 0.0, 0.0, 0.0, 0.0, 0.0, 0.0, 0.1517, 0.0, 0.07202, 0.0, 0.07202, 0.0, 0.1165, 0.0, 0.1165, 0.0, 0.07202, 0.0, 0.07202, 0.0, 0.1165, 1.0, 0.0, 1.0, 0.0, 1.0, 0.0, 1.0, 0.0, 1.0, 0.07202, 1.0, 0.07202, 1.0, 0.1517, 1.0, 0.1517, 1.0, 0.5, 1.0, 0.5, 1.0, 0.1517, 1.0, 0.1517, 1.0, 0.2233, 1.0, 0.1517, 1.0, 0.1517, 1.0, 0.07202, 1.0, 0.07202, 1.0, 0.0, 1.0, 0.0, 1.0, 0.07202, 1.0, 0.07202, 1.0, 0.0, 1.0, 0.0, 1.0, 0.0, 1.0, 0.0, 1.0, 0.1517, 1.0, 0.1517, 1.0, 0.5, 1.0, 0.5, 1.0, 0.0, 1.0, 0.0, 1.0, 0.0, 1.0, 0.0, 1.0, 0.07202, 1.0, 0.07202, 1.0, 0.0, 1.0, 0.0, 0.0716, 0.5222, -0.00124, 0.5226, -0.00124, 0.5015, 0.0716, 0.5015, 0.0716, 0.7838, -0.00124, 0.841, -0.00124, 0.8281, 0.0716, 0.7712, 0.0, 0.07202, 0.0, 0.07202, 0.0, 0.0, 0.0, 0.0, 0.2213, 0.0, 0.2205, 0.0, 0.2368, 0.0, 0.2375, 0.0, 0.0, 0.5, 0.0, 0.5, 0.0, 0.1517, 0.0, 0.1517, 1.0, 0.1517, 1.0, 0.1517, 1.0, 0.5, 1.0, 0.5, 0.1103, 0.5214, 0.1466, 0.5202, 0.1466, 0.6553, 0.1103, 0.7131, 0.8897, 0.5214, 0.9284, 0.5222, 0.9284, 0.7712, 0.8897, 0.7131, 0.9284, 0.5222, 0.9986, 0.5226, 0.9986, 0.8281, 0.9284, 0.7712, 0.972, 0.0, 1.0, 0.0, 1.0, 0.0, 0.972, 0.0, 0.0716, 0.5222, 0.1103, 0.5214, 0.1103, 0.7131, 0.0716, 0.7712, 0.1842, 0.5181, 0.2218, 0.5218, 0.2209, 0.5439, 0.1842, 0.598, 0.1466, 0.5202, 0.1842, 0.5181, 0.1842, 0.598, 0.1466, 0.6553, 0.8158, 0.5181, 0.8534, 0.5202, 0.8534, 0.6553, 0.8158, 0.598, 0.8534, 0.5202, 0.8897, 0.5214, 0.8897, 0.7131, 0.8534, 0.6553, 0.8158, 0.6081, 0.7796, 0.5564, 0.7791, 0.5439, 0.8158, 0.598, 1.0, 0.07202, 1.0, 0.0, 1.0, 0.0, 1.0, 0.07202, 0.0, 0.07202, 0.0, 0.1517, 0.0, 0.1517, 0.0, 0.07202, 1.0, 0.1517, 1.0, 0.07202, 1.0, 0.07202, 1.0, 0.1517, 0.03376, 0.0, 0.03373, 0.0, 0.2205, 0.0, 0.2213, 0.0, 0.03144, 0.5002, 0.03153, 0.2013, 0.2075, 0.4778, 0.2076, 0.5014, 0.03373, 0.0, 0.03372, 0.0, 0.22, 0.0, 0.2205, 0.0, 0.03153, 0.2013, 0.03155, 0.1329, 0.2075, 0.4724, 0.2075, 0.4778, 0.03155, 0.1329, 0.03157, 0.07114, 0.2074, 0.4674, 0.2075, 0.4724, 0.03251, 0.0, 0.0315, 0.0, 0.0, 0.0, 0.0, 0.0, 0.04809, 0.0, 0.06773, 0.0, 0.4677, 0.0, 0.2648, 0.0, 0.04019, 0.0, 0.04809, 0.0, 0.2648, 0.0, 0.2105, 0.0, 0.0358, 0.0, 0.04019, 0.0, 0.2105, 0.0, 0.1927, 0.0, 0.03381, 0.0, 0.0358, 0.0, 0.1927, 0.0, 0.1987, 0.0, 0.03372, 0.0, 0.03381, 0.0, 0.1987, 0.0, 0.22, 0.0, 0.7591, 0.0, 0.7778, 0.0, 0.7774, 0.0, 0.7587, 0.0, 0.7774, 0.5015, 0.7945, 0.4685, 0.7946, 0.4746, 0.7774, 0.5015, 0.7774, 0.5015, 0.7945, 0.4631, 0.7945, 0.4685, 0.7774, 0.5015, 0.7774, 0.5015, 0.7946, 0.4746, 0.7947, 0.5014, 0.7774, 0.5015, 0.5, 0.0, 0.537, 0.0, 0.7314, 0.0, 0.6984, 0.0, 0.6984, 0.0, 0.7314, 0.0, 0.7863, 0.0, 0.7573, 0.0, 0.7579, 0.0, 0.7766, 0.0, 0.7759, 0.0, 0.7573, 0.0, 0.7793, 0.0, 0.8045, 0.0, 0.7989, 0.0, 0.7773, 0.0, 0.7773, 0.0, 0.7989, 0.0, 0.7778, 0.0, 0.7591, 0.0, 0.7573, 0.0, 0.7863, 0.0, 0.8045, 0.0, 0.7793, 0.0, 0.7587, 0.0, 0.7774, 0.0, 0.7766, 0.0, 0.7579, 0.0, 0.03378, 0.0, 0.03376, 0.0, 0.2213, 0.0, 0.222, 0.0, 1.0, 0.1517, 1.0, 0.07202, 1.0, 0.07202, 1.0, 0.1517, 0.0, 0.07202, 0.0, 0.1517, 0.0, 0.1517, 0.0, 0.07202, 1.0, 0.07202, 1.0, 0.0, 1.0, 0.0, 1.0, 0.07202, 0.8534, 0.5015, 0.8897, 0.5015, 0.8897, 0.5214, 0.8534, 0.5202, 0.8158, 0.5015, 0.8534, 0.5015, 0.8534, 0.5202, 0.8158, 0.5181, 0.1466, 0.5015, 0.1842, 0.5015, 0.1842, 0.5181, 0.1466, 0.5202, 0.1842, 0.5015, 0.2226, 0.5015, 0.2218, 0.5218, 0.1842, 0.5181, 0.0716, 0.5015, 0.1103, 0.5015, 0.1103, 0.5214, 0.0716, 0.5222, 0.9284, 0.5015, 0.9986, 0.5015, 0.9986, 0.5226, 0.9284, 0.5222, 0.8897, 0.5015, 0.9284, 0.5015, 0.9284, 0.5222, 0.8897, 0.5214, 0.1103, 0.5015, 0.1466, 0.5015, 0.1466, 0.5202, 0.1103, 0.5214, 1.0, 0.1517, 1.0, 0.1517, 1.0, 0.5, 1.0, 0.5, 0.0, 0.5, 0.0, 0.5, 0.0, 0.1517, 0.0, 0.1517, 0.222, 0.0, 0.2213, 0.0, 0.2375, 0.0, 0.2382, 0.0, 0.0, 0.07202, 0.0, 0.07202, 0.0, 0.0, 0.0, 0.0, 0.0716, 0.7712, -0.00124, 0.8281, -0.00124, 0.5226, 0.0716, 0.5222, 0.972, 0.0, 1.0, 0.0, 1.0, 0.0, 0.972, 0.0, 0.8158, 0.598, 0.7791, 0.5439, 0.7782, 0.5218, 0.8158, 0.5181, 0.942, 0.0, 0.9354, 0.0, 0.5, 0.0, 0.5, 0.0, 0.9383, 0.0, 0.5, 0.0, 0.5, 0.0, 0.9354, 0.0, 0.9383, 0.0, 0.9459, 0.0, 0.537, 0.0, 0.5, 0.0, 0.0, 0.0, 0.0, 0.0, 0.01487, 0.0, 0.01482, 0.0, 0.0, 0.0, 0.0, 0.0, 0.0172, 0.0, 0.01495, 0.0, 0.0, 0.0, 0.0, 0.0, 0.02, 0.0, 0.0172, 0.0, 0.0, 0.0, 0.0, 0.0, 0.02304, 0.0, 0.02, 0.0, 0.0, 0.0, 0.0, 0.0, 0.02625, 0.0, 0.02304, 0.0, 0.0, 0.0, 0.0, 0.0, 0.02744, 0.0, 0.02625, 0.0, 0.07529, 0.0, 0.07776, 0.0, 0.0315, 0.0, 0.03251, 0.0, 0.0, 0.07202, 0.0, 0.0, 0.01385, 0.03122, 0.01383, 0.09871, 0.0, 0.1517, 0.0, 0.07202, 0.01383, 0.09871, 0.01381, 0.1734, 0.0, 0.0, 0.0, 0.0, 0.01495, 0.0, 0.01492, 0.0, 0.0, 0.5, 0.0, 0.1517, 0.01381, 0.1734, 0.0137, 0.5001, 0.0, 0.0, 0.0, 0.0, 0.01492, 0.0, 0.01487, 0.0, 0.5, 0.0, 0.07529, 0.0, 0.0776, 0.0, 0.5, 0.0, 0.0776, 0.0, 0.03504, 0.0, 0.02916, 0.0, 0.07225, 0.0, 0.07529, 0.0, 0.03251, 0.0, 0.03504, 0.0, 0.0776, 0.0, 1.0, 0.0, 1.0, 0.0, 0.9459, 0.0, 0.9383, 0.0, 1.0, 0.0, 0.9383, 0.0, 0.9354, 0.0, 1.0, 0.0, 1.0, 0.0, 1.0, 0.0, 0.9354, 0.0, 0.942, 0.0, 0.7774, 0.0, 0.972, 0.0, 0.972, 0.0, 0.7766, 0.0, 0.7778, 0.0, 0.972, 0.0, 0.972, 0.0, 0.7774, 0.0, 0.7945, 0.4685, 0.9743, 0.1216, 0.9743, 0.1921, 0.7946, 0.4746, 0.7945, 0.4631, 0.9744, 0.05778, 0.9743, 0.1216, 0.7945, 0.4685, 0.7946, 0.4746, 0.9743, 0.1921, 0.9742, 0.5002, 0.7947, 0.5014, 0.537, 0.0, 0.9459, 0.0, 0.9569, 0.0, 0.7314, 0.0, 0.7314, 0.0, 0.9569, 0.0, 0.9633, 0.0, 0.7863, 0.0, 0.7766, 0.0, 0.972, 0.0, 0.972, 0.0, 0.7759, 0.0, 0.8045, 0.0, 0.9676, 0.0, 0.9705, 0.0, 0.7989, 0.0, 0.7989, 0.0, 0.9705, 0.0, 0.972, 0.0, 0.7778, 0.0, 0.7863, 0.0, 0.9633, 0.0, 0.9676, 0.0, 0.8045, 0.0, 0.5, 0.0, 0.537, 0.0, 0.07776, 0.0, 0.07529, 0.0, 0.01482, 0.0, 0.01487, 0.0, 0.03376, 0.0, 0.03378, 0.0, 0.01495, 0.0, 0.0172, 0.0, 0.03381, 0.0, 0.03372, 0.0, 0.0172, 0.0, 0.02, 0.0, 0.0358, 0.0, 0.03381, 0.0, 0.02, 0.0, 0.02304, 0.0, 0.04019, 0.0, 0.0358, 0.0, 0.02304, 0.0, 0.02625, 0.0, 0.04809, 0.0, 0.04019, 0.0, 0.02625, 0.0, 0.02744, 0.0, 0.06773, 0.0, 0.04809, 0.0, 0.01383, 0.09871, 0.01385, 0.03122, 0.03157, 0.07114, 0.03155, 0.1329, 0.01381, 0.1734, 0.01383, 0.09871, 0.03155, 0.1329, 0.03153, 0.2013, 0.01492, 0.0, 0.01495, 0.0, 0.03372, 0.0, 0.03373, 0.0, 0.0137, 0.5001, 0.01381, 0.1734, 0.03153, 0.2013, 0.03144, 0.5002, 0.01487, 0.0, 0.01492, 0.0, 0.03373, 0.0, 0.03376, 0.0, 0.0, 0.0, 0.0, 0.0, 0.0, 0.0, 0.02916, 0.0, 1.0, 0.0, 1.0, 0.0, 1.0, 0.0, 0.942, 0.0, 0.0, 0.0, 0.0, 0.07202, 0.5, 0.07202, 0.5, 0.0, 0.5, 0.0, 0.5, 0.0, 0.07225, 0.0, 0.0, 0.0, 0.0, 0.0, 1.0, 0.0, 1.0, 0.0, 0.942, 0.0, 0.5, 0.0, 0.5, 0.0, 0.5, 0.0, 0.0776, 0.0, 0.07225, 0.0, 0.5, 0.0, 1.0, 0.3607, 1.0, 0.1517, 1.0, 0.1517, 1.0, 0.3607, 1.0, 0.5, 1.0, 0.5, 1.0, 0.3607, 1.0, 0.3607, 1.0, 0.3607, 1.0, 0.3607, 1.0, 0.5, 1.0, 0.5, 1.0, 0.3607, 1.0, 0.3607, 1.0, 0.3607, 1.0, 0.3607, 1.0, 0.3607, 1.0, 0.3607, 1.0, 0.3607, 1.0, 0.3607, 1.0, 0.3607, 1.0, 0.3607, 1.0, 0.5, 1.0, 0.5, 1.0, 0.5, 1.0, 0.5, 1.0, 0.3607, 1.0, 0.3607, 1.0, 0.3607, 1.0, 0.3607, 1.0, 0.3607, 1.0, 0.3607, 1.0, 0.3607, 1.0, 0.3607, 1.0, 0.5, 1.0, 0.5, 1.0, 0.5, 1.0, 0.5, 1.0, 0.3607, 1.0, 0.3607, 1.0, 0.3607, 1.0, 0.3607, 1.0, 0.3607, 1.0, 0.3607, 1.0, 0.3607, 1.0, 0.3607, 1.0, 0.3607, 1.0, 0.3607, 1.0, 0.3607, 1.0, 0.3607, 1.0, 0.3607, 1.0, 0.3607, 1.0, 0.5, 1.0, 0.5, 1.0, 0.3607, 1.0, 0.3607, 1.0, 0.3607, 1.0, 0.1517, 1.0, 0.1517, 1.0, 0.3607, 1.0, 0.0, 1.0, 0.0, 1.0, 0.07202, 1.0, 0.07202, 1.0, 0.5, 1.0, 0.5, 1.0, 0.1517, 1.0, 0.1517, 1.0, 0.0, 1.0, 0.0, 1.0, 0.0, 1.0, 0.0, 1.0, 0.07202, 1.0, 0.07202, 1.0, 0.0, 1.0, 0.0, 1.0, 0.07202, 1.0, 0.07202, 1.0, 0.1517, 1.0, 0.1517, 1.0, 0.1517, 1.0, 0.1517, 1.0, 0.0, 1.0, 0.0, 1.0, 0.0, 1.0, 0.0, 1.0, 0.1517, 1.0, 0.1517, 1.0, 0.07202, 1.0, 0.07202, 1.0, 0.0, 1.0, 0.0, 1.0, 0.0, 1.0, 0.0, 1.0, 0.5, 1.0, 0.5, 1.0, 0.3607, 1.0, 0.3607, 1.0, 0.3607, 1.0, 0.3607, 1.0, 0.3607, 1.0, 0.3607, 1.0, 0.3607, 1.0, 0.3607, 1.0, 0.3607, 1.0, 0.3607, 1.0, 0.3607, 1.0, 0.3607, 1.0, 0.3607, 1.0, 0.3607, 1.0, 0.3607, 1.0, 0.1517, 1.0, 0.1517, 1.0, 0.3607, 1.0, 0.1517, 1.0, 0.2262, 1.0, 0.2233, 1.0, 0.1517, 1.0, 0.2262, 1.0, 0.2233, 1.0, 0.2233, 1.0, 0.2262, 1.0, 0.1517, 1.0, 0.1517, 1.0, 0.1517, 1.0, 0.1517, 1.0, 0.2233, 1.0, 0.1517, 1.0, 0.1517, 1.0, 0.2233, 1.0, 0.1517, 1.0, 0.2262, 1.0, 0.2262, 1.0, 0.1517, 1.0, 0.1517, 1.0, 0.2262, 1.0, 0.2262, 1.0, 0.1517, 1.0, 0.1517, 1.0, 0.2262, 1.0, 0.2262, 1.0, 0.1517, 1.0, 0.2233, 1.0, 0.1517, 1.0, 0.1517, 1.0, 0.2233, 1.0, 0.2233, 1.0, 0.1517, 1.0, 0.1517, 1.0, 0.2233, 1.0, 0.1517, 1.0, 0.1517, 1.0, 0.1517, 1.0, 0.1517, 1.0, 0.1517, 1.0, 0.1517, 1.0, 0.1517, 1.0, 0.1517, 1.0, 0.2262, 1.0, 0.2233, 1.0, 0.2233, 1.0, 0.2262, 1.0, 0.2262, 1.0, 0.2233, 1.0, 0.2233, 1.0, 0.2262])
me_plane.use_remesh_fix_poles = True
me_plane.use_remesh_preserve_attributes = False
me_plane.use_mirror_vertex_groups = False
me_plane.update()

# ---- objects
ob_anvil = bpy.data.objects.new('Anvil', me_plane)

# ---- transforms, parenting, visibility, modifiers, constraints
ob_anvil.location = (0.0, 0.0, -0.3931)
ob_anvil.lineart.crease_threshold = 0.0
_m = ob_anvil.modifiers.new('Subdivision', 'SUBSURF')
_m.uv_smooth = 'PRESERVE_CORNERS'
_m.levels = 4
_m.render_levels = 4
_m.show_only_control_edges = False

# ---- collection membership
col_collection.objects.link(ob_anvil)

# ---- scene / render settings (as saved in the file)
scene.frame_start = 1; scene.frame_end = 250; scene.frame_set(0)
scene.render.engine = 'BLENDER_EEVEE_NEXT'
scene.cycles.use_denoising = False
scene.cycles.samples = 128
scene.cycles.sampling_pattern = 'TABULATED_SOBOL'
scene.cycles.use_adaptive_sampling = False
scene.cycles.use_light_tree = False
scene.view_settings.view_transform = 'Filmic'
bpy.context.view_layer.update()

# ---- added for rendering (the .blend has no active camera and no usable light): camera, sun
cam_auto = bpy.data.cameras.new('AutoCamera')
cam_auto.lens = 50.0
cam_auto.sensor_width = 36.0
cam_auto.clip_end = 1000.0
ob_auto_camera = bpy.data.objects.new('AutoCamera', cam_auto)
scene.collection.objects.link(ob_auto_camera)
ob_auto_camera.location = (5.02149, -6.59993, 5.41614)
ob_auto_camera.rotation_euler = (1.09748, -7.21219e-08, 0.694738)
scene.camera = ob_auto_camera
light_auto_sun = bpy.data.lights.new('AutoSun', 'SUN')
light_auto_sun.energy = 3.0
light_auto_sun.angle = 0.0523599
ob_auto_sun = bpy.data.objects.new('AutoSun', light_auto_sun)
scene.collection.objects.link(ob_auto_sun)
ob_auto_sun.rotation_euler = (0.872665, 0.174533, 0.523599)
bpy.context.view_layer.update()
